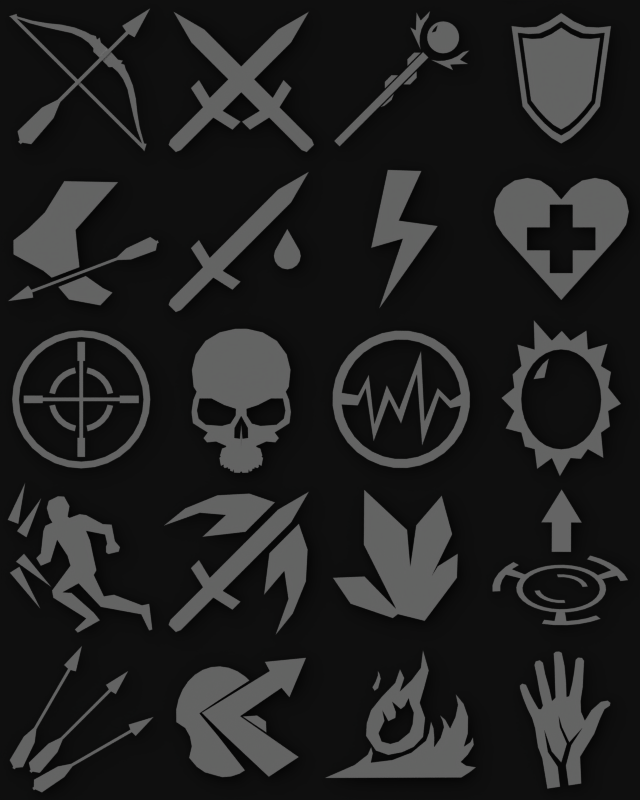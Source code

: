 # Source: powers.blend  (saved by Blender 2.49.2; exported with 4.5.12 LTS)
import bpy
from mathutils import Matrix  # noqa: F401  (used for matrix-valued properties, if any)

bpy.ops.wm.read_factory_settings(use_empty=True)
scene = bpy.context.scene
scene.name = 'Scene'

# ---- collections
col_collection_1 = bpy.data.collections.new('Collection 1'); scene.collection.children.link(col_collection_1)

# ---- materials (node trees are filled in below, after node groups)
mat_whitemat_001 = bpy.data.materials.new('WhiteMat.001')
mat_whitemat_001.alpha_threshold = 0.0
mat_whitemat_001.diffuse_color = (1.0, 1.0, 1.0, 1.0)
mat_whitemat_001.roughness = 0.5
mat_whitemat_001.specular_intensity = 1.0
mat_whitemat_001.line_color = (0.0, 0.0, 0.0, 1.0)
mat_whitemat = bpy.data.materials.new('WhiteMat')
mat_whitemat.alpha_threshold = 0.0
mat_whitemat.diffuse_color = (1.0, 1.0, 1.0, 1.0)
mat_whitemat.roughness = 0.5
mat_whitemat.specular_intensity = 1.0
mat_whitemat.line_color = (0.0, 0.0, 0.0, 1.0)
mat_roughsteel = bpy.data.materials.new('RoughSteel')
mat_roughsteel.alpha_threshold = 0.0
mat_roughsteel.preview_render_type = 'SHADERBALL'
mat_roughsteel.diffuse_color = (0.2206, 0.2206, 0.2206, 1.0)
mat_roughsteel.roughness = 0.5
mat_roughsteel.specular_intensity = 0.3
mat_roughsteel.line_color = (0.0, 0.0, 0.0, 1.0)
mat_steelrough = bpy.data.materials.new('SteelRough')
mat_steelrough.alpha_threshold = 0.0
mat_steelrough.diffuse_color = (0.1485, 0.1485, 0.1485, 1.0)
mat_steelrough.specular_color = (0.0, 0.0, 0.0)
mat_steelrough.roughness = 0.5
mat_steelrough.line_color = (0.0, 0.0, 0.0, 1.0)
mat_whitemat_005 = bpy.data.materials.new('WhiteMat.005')
mat_whitemat_005.alpha_threshold = 0.0
mat_whitemat_005.diffuse_color = (1.0, 1.0, 1.0, 1.0)
mat_whitemat_005.roughness = 0.5
mat_whitemat_005.specular_intensity = 1.0
mat_whitemat_005.line_color = (0.0, 0.0, 0.0, 1.0)

# ---- node groups
ng_auto_smooth = bpy.data.node_groups.new('Auto Smooth', 'GeometryNodeTree')
_s = ng_auto_smooth.interface.new_socket(name='Geometry', in_out='OUTPUT', socket_type='NodeSocketGeometry')
_s = ng_auto_smooth.interface.new_socket(name='Geometry', in_out='INPUT', socket_type='NodeSocketGeometry')
_s = ng_auto_smooth.interface.new_socket(name='Angle', in_out='INPUT', socket_type='NodeSocketFloat')
_s.subtype = 'ANGLE'
_s.min_value = 0.0
_s.max_value = 3.142
ng_auto_smooth.is_modifier = True
_N = ng_auto_smooth.nodes; _L = ng_auto_smooth.links
n0 = _N.new('NodeGroupOutput'); n0.name = 'Group Output'; n0.location = (480, -100)
n1 = _N.new('NodeGroupInput'); n1.name = 'Group Input'; n1.location = (-420, -300)
n2 = _N.new('NodeGroupInput'); n2.name = 'Group Input.001'; n2.location = (-60, -100)
n3 = _N.new('GeometryNodeSetShadeSmooth'); n3.name = 'Set Shade Smooth'; n3.location = (120, -100)
n3.domain = 'EDGE'
n4 = _N.new('GeometryNodeSetShadeSmooth'); n4.name = 'Set Shade Smooth.001'; n4.location = (300, -100)
n5 = _N.new('GeometryNodeInputMeshEdgeAngle'); n5.name = 'Edge Angle'; n5.location = (-420, -220)
n6 = _N.new('GeometryNodeInputEdgeSmooth'); n6.name = 'Is Edge Smooth'; n6.location = (-60, -160)
n7 = _N.new('GeometryNodeInputShadeSmooth'); n7.name = 'Is Face Smooth'; n7.location = (-240, -340)
n8 = _N.new('FunctionNodeBooleanMath'); n8.name = 'Boolean Math'; n8.location = (-60, -220)
n9 = _N.new('FunctionNodeCompare'); n9.name = 'Compare'; n9.location = (-240, -180)
n9.operation = 'LESS_EQUAL'
_L.new(n5.outputs[0], n9.inputs[0])
_L.new(n4.outputs[0], n0.inputs[0])
_L.new(n1.outputs[1], n9.inputs[1])
_L.new(n9.outputs[0], n8.inputs[0])
_L.new(n7.outputs[0], n8.inputs[1])
_L.new(n2.outputs[0], n3.inputs[0])
_L.new(n6.outputs[0], n3.inputs[1])
_L.new(n3.outputs[0], n4.inputs[0])
_L.new(n8.outputs[0], n3.inputs[2])
n0.is_active_output = True

# ---- material node trees

# ---- world
world_world = bpy.data.worlds.new('World'); scene.world = world_world
world_world.color = (0.1, 0.1, 0.1)
world_world.use_sun_shadow = False
world_world.sun_shadow_jitter_overblur = 0.0
world_world.cycles.sampling_method = 'MANUAL'
world_world.cycles.sample_map_resolution = 256

# ---- cameras
cam_camera_001 = bpy.data.cameras.new('Camera.001')
cam_camera_001.type = 'ORTHO'
cam_camera_001.passepartout_alpha = 0.2
cam_camera_001.clip_end = 100.0
cam_camera_001.lens = 35.0
cam_camera_001.ortho_scale = 25.0
cam_camera_001.show_passepartout = False
cam_camera_001.show_safe_areas = True
cam_camera_001.dof.focus_distance = 0.0
cam_camera_001.dof.aperture_fstop = 128.0

# ---- lights
light_lamp_001 = bpy.data.lights.new('Lamp.001', 'SUN')
light_lamp_001.transmission_factor = 0.0
light_lamp_001.angle = 1.571
light_lamp_001.energy = 1.0
light_lamp_001.shadow_buffer_clip_start = 0.5
light_lamp_001.shadow_soft_size = 1.0
light_lamp_001.shadow_cascade_max_distance = 1000.0
light_lamp_001.cycles.use_multiple_importance_sampling = False

# ---- meshes
me_mefeybow = bpy.data.meshes.new('meFeyBow')
me_mefeybow.from_pydata([(-1.349, -0.0315, -0.1306), (-1.259, -0.0315, 0.08873), (-1.715, -0.0315, 0.1475), (-1.293, -0.0315, -0.05351), (-1.273, -0.0315, -0.005306), (0.1985, -0.0315, -0.7246), (0.2182, -0.0315, -0.6764), (0.911, -0.0315, -1.016), (0.9307, -0.0315, -0.9682), (0.3733, -0.0315, -0.8868), (0.8067, -0.0315, -1.088), (0.4566, -0.0315, -0.6834), (0.9067, -0.0315, -0.844), (0.9395, -0.0315, -1.028), (0.9592, -0.0315, -0.9798), (-0.8796, 0.0002768, 0.08001), (-1.051, 0.0002768, 0.6692), (-0.92, 0.0002769, -0.6077), (-0.5964, 0.0002768, -1.08), (-0.2783, 0.0002767, -1.073), (-0.3411, 0.0002767, -0.8963), (-0.4062, 0.0002767, -0.5218), (-0.185, 0.0002765, -0.09075), (-0.8727, 0.0002767, 0.8495), (-0.5448, 0.0002766, 0.8089), (-0.1239, 0.0002764, 0.8048), (0.5227, 0.0002762, 0.9547), (1.194, 0.000276, 0.2579), (0.04779, 0.0002764, 0.1912), (-0.862, 0.0002768, -0.1122), (-0.3754, 0.0002767, -0.331), (-0.8967, 0.0002769, -0.3104)], [], [(0, 1, 2), (1, 0, 3, 4), (4, 3, 5, 6), (6, 5, 7, 8), (7, 5, 9, 10), (6, 8, 12, 11), (8, 7, 13, 14), (27, 26, 25), (24, 23, 16), (25, 24, 16), (27, 25, 16), (28, 16, 15), (27, 16, 28), (22, 28, 15), (20, 21, 17), (20, 17, 18), (19, 20, 18), (15, 29, 30, 22), (17, 21, 31)])
_uv = me_mefeybow.uv_layers.new(name='UVTex')
_uv.uv.foreach_set('vector', [0.0, 0.0, 1.0, 0.0, 1.0, 1.0, 0.0, 0.0, 1.0, 0.0, 1.0, 1.0, 0.0, 1.0, 0.0, 0.0, 1.0, 0.0, 1.0, 1.0, 0.0, 1.0, 0.0, 0.0, 1.0, 0.0, 1.0, 1.0, 0.0, 1.0, 0.0, 0.0, 1.0, 0.0, 1.0, 1.0, 0.0, 1.0, 0.0, 0.0, 1.0, 0.0, 1.0, 1.0, 0.0, 1.0, 0.0, 0.0, 1.0, 0.0, 1.0, 1.0, 0.0, 1.0, 0.0, 0.0, 1.0, 0.0, 1.0, 1.0, 0.0, 0.0, 1.0, 0.0, 1.0, 1.0, 0.0, 0.0, 1.0, 0.0, 1.0, 1.0, 0.0, 0.0, 1.0, 0.0, 1.0, 1.0, 0.0, 0.0, 1.0, 0.0, 1.0, 1.0, 0.0, 0.0, 1.0, 0.0, 1.0, 1.0, 0.0, 0.0, 1.0, 0.0, 1.0, 1.0, 0.0, 0.0, 1.0, 0.0, 1.0, 1.0, 0.0, 0.0, 1.0, 0.0, 1.0, 1.0, 0.0, 0.0, 1.0, 0.0, 1.0, 1.0, 0.0, 0.0, 1.0, 0.0, 1.0, 1.0, 0.0, 1.0, 0.0, 0.0, 1.0, 0.0, 1.0, 1.0])
me_mefeybow.materials.append(mat_whitemat_001)
me_mefeybow.use_remesh_preserve_volume = False
me_mefeybow.use_remesh_preserve_attributes = False
me_mefeybow.use_mirror_vertex_groups = False
me_mefeybow.update()
me_plane_010 = bpy.data.meshes.new('Plane.010')
me_plane_010.from_pydata([(0.1914, 1.788e-07, -1.219), (0.1914, -3.559e-07, -2.415), (-0.1914, -1.776e-07, -2.415), (-0.1914, 3.57e-07, -1.219), (0.2392, 1.788e-07, -0.9204), (-0.2392, 3.57e-07, -0.9204), (-0.767, 3.57e-07, -0.7904), (-0.767, 3.57e-07, -1.089), (0.767, 1.788e-07, -0.7904), (0.767, 1.788e-07, -1.089), (-0.2392, 3.664e-07, 1.597), (0.2392, 1.882e-07, 1.597), (4.768e-07, 2.773e-07, 2.494), (0.134, -3.291e-07, -2.545), (-0.134, -2.044e-07, -2.545), (0.4041, 2.198e-07, 1.717), (0.4041, 2.235e-07, 0.6314), (1.041, 2.32e-07, 1.405), (1.006, 2.359e-07, 0.5796), (1.596, 2.253e-07, 0.7868), (1.596, 2.305e-07, 0.141), (2.024, 2.003e-07, -0.7624), (1.948, 2.06e-07, -0.05029), (-1.972, 9.269e-08, -0.09449), (-2.048, 8.263e-08, -0.8083), (-1.62, 1.378e-07, 0.09509), (-1.62, 1.326e-07, 0.7409), (-1.099, 1.756e-07, 0.5337), (-1.064, 1.717e-07, 1.36), (-0.4276, 2.004e-07, 0.5855), (-0.4276, 1.966e-07, 1.672), (1.072, 2.214e-07, -0.2316), (-1.13, 1.588e-07, -0.3004)], [], [(0, 3, 2, 1), (3, 0, 4, 5), (3, 5, 6, 7), (4, 0, 9, 8), (10, 11, 12), (1, 2, 14, 13), (4, 11, 10, 5), (15, 16, 18, 17), (17, 18, 20, 19), (19, 20, 21, 22), (26, 23, 24, 25), (28, 26, 25, 27), (30, 28, 27, 29), (18, 16, 31), (29, 27, 32)])
me_plane_010.materials.append(mat_whitemat)
me_plane_010.use_remesh_preserve_volume = False
me_plane_010.use_remesh_preserve_attributes = False
me_plane_010.use_mirror_vertex_groups = False
me_plane_010.update()
me_plane_009 = bpy.data.meshes.new('Plane.009')
me_plane_009.from_pydata([(0.1722, -3.054e-07, -2.199), (-0.1722, -1.45e-07, -2.199), (-0.4736, 4.409e-07, 1.412), (0.4736, 8.803e-08, 1.412), (2.399e-07, 2.645e-07, 2.22), (0.1206, -2.813e-07, -2.316), (-0.1206, -1.69e-07, -2.316), (-1.042, 6.245e-07, 0.1396), (1.042, -1.518e-07, 0.1396), (-0.8336, 5.243e-07, -0.8786), (0.8336, -9.673e-08, -0.8786), (0.1667, 1.32e-07, -1.77), (-0.1667, 2.562e-07, -1.77), (-0.6599, 4.737e-07, -0.2422), (0.6599, -1.796e-08, -0.2422), (0.8711, -8.021e-08, 0.5002), (-0.8711, 5.688e-07, 0.5002), (0.4487, 7.994e-08, 0.6275), (-0.4487, 4.143e-07, 0.6275), (-0.8494, 4.744e-07, 1.009), (0.8494, 3.67e-08, 1.009)], [], [(2, 3, 4), (0, 1, 6, 5), (10, 9, 12, 11), (0, 11, 12, 1), (14, 13, 9, 10), (8, 14, 10), (13, 7, 9), (17, 18, 13, 14), (15, 17, 14), (18, 16, 13), (16, 18, 19), (17, 15, 20), (2, 18, 17, 3)])
me_plane_009.materials.append(mat_whitemat)
me_plane_009.use_remesh_preserve_volume = False
me_plane_009.use_remesh_preserve_attributes = False
me_plane_009.use_mirror_vertex_groups = False
me_plane_009.update()
me_circle_005 = bpy.data.meshes.new('Circle.005')
me_circle_005.from_pydata([(0.9747, 0.4842, -7.884e-08), (0.6714, 0.6463, -7.884e-08), (0.3423, 0.7461, -7.884e-08), (2.723e-06, 0.7799, -7.884e-08), (-0.3423, 0.7461, -7.884e-08), (-0.6714, 0.6463, -7.884e-08), (-0.9747, 0.4842, -7.884e-08), (-1.241, 0.266, -7.884e-08), (-1.459, -8.171e-05, 6.832e-08), (-1.241, -0.2659, 6.832e-08), (-0.9747, -0.4841, 6.832e-08), (-0.6714, -0.6463, 6.832e-08), (-0.3423, -0.7461, 6.832e-08), (-6.994e-07, -0.7798, 6.832e-08), (0.3423, -0.7461, 6.832e-08), (0.6714, -0.6463, 6.832e-08), (0.9747, -0.4841, 6.832e-08), (1.241, -0.2659, 6.832e-08), (1.459, -8.265e-05, 6.832e-08), (1.241, 0.266, -7.884e-08), (1.489, 0.3192, -9.503e-08), (1.17, 0.581, -9.503e-08), (0.8057, 0.7756, -9.503e-08), (0.4107, 0.8954, -9.503e-08), (2.723e-06, 0.9358, -9.503e-08), (-0.4107, 0.8954, -9.503e-08), (-0.8057, 0.7756, -9.503e-08), (-1.17, 0.581, -9.503e-08), (-1.489, 0.3192, -9.503e-08), (-1.489, -0.3191, 8.157e-08), (-1.751, -9.998e-05, 8.157e-08), (-1.17, -0.581, 8.157e-08), (-0.8057, -0.7755, 8.157e-08), (-0.4107, -0.8953, 8.157e-08), (-1.27e-06, -0.9358, 8.157e-08), (0.4107, -0.8953, 8.157e-08), (0.8057, -0.7755, 8.157e-08), (1.17, -0.581, 8.157e-08), (1.489, -0.3191, 8.157e-08), (1.751, -0.0001011, 8.157e-08), (0.4243, 0.4243, 3.743e-24), (0.4989, 0.3333, 4.402e-24), (0.5543, 0.2296, 4.891e-24), (0.5885, 0.1171, 5.192e-24), (0.6, 4.53e-08, 5.294e-24), (0.5885, -0.1171, 5.192e-24), (0.5543, -0.2296, 4.891e-24), (0.4989, -0.3333, 4.402e-24), (0.4243, -0.4243, 3.743e-24), (0.3333, -0.4989, 2.941e-24), (0.2296, -0.5543, 2.026e-24), (0.1171, -0.5885, 1.033e-24), (-1.955e-07, -0.6, -1.725e-30), (-0.1171, -0.5885, -1.033e-24), (-0.2296, -0.5543, -2.026e-24), (-0.3333, -0.4989, -2.941e-24), (-0.4243, -0.4243, -3.743e-24), (-0.4989, -0.3333, -4.402e-24), (-0.5543, -0.2296, -4.891e-24), (-0.5885, -0.1171, -5.192e-24), (-0.6, 5.794e-07, -5.294e-24), (-0.5885, 0.1171, -5.192e-24), (-0.5543, 0.2296, -4.891e-24), (-0.4989, 0.3333, -4.402e-24), (-0.4243, 0.4243, -3.743e-24), (-0.2296, 0.5543, -2.026e-24), (-0.1171, 0.5885, -1.033e-24), (9.632e-07, 0.6, 8.499e-30), (0.1171, 0.5885, 1.033e-24), (0.2296, 0.5543, 2.026e-24), (0.3333, 0.4989, 2.941e-24), (0.3492, 0.2333, 3.83e-24), (0.297, 0.297, 3.257e-24), (0.388, 0.1607, 4.255e-24), (0.4119, 0.08194, 4.517e-24), (0.42, 3.171e-08, 4.606e-24), (0.4119, -0.08194, 4.517e-24), (0.388, -0.1607, 4.255e-24), (0.3492, -0.2333, 3.83e-24), (0.297, -0.297, 3.257e-24), (0.2333, -0.3492, 2.559e-24), (0.1607, -0.388, 1.763e-24), (0.08194, -0.4119, 8.986e-25), (-1.369e-07, -0.42, -1.501e-30), (-0.08194, -0.4119, -8.986e-25), (-0.1607, -0.388, -1.763e-24), (-0.2333, -0.3492, -2.559e-24), (-0.297, -0.297, -3.257e-24), (-0.3492, -0.2333, -3.83e-24), (-0.388, -0.1607, -4.255e-24), (-0.4119, -0.08194, -4.517e-24), (-0.42, 4.056e-07, -4.606e-24), (-0.4119, 0.08194, -4.517e-24), (-0.388, 0.1607, -4.255e-24), (-0.3492, 0.2333, -3.83e-24), (-0.297, 0.297, -3.257e-24), (-0.1607, 0.388, -1.763e-24), (-0.08194, 0.4119, -8.986e-25), (6.742e-07, 0.42, 7.394e-30), (0.08194, 0.4119, 8.986e-25), (0.1607, 0.388, 1.763e-24), (0.2333, 0.3492, 2.559e-24), (0.14, 0.2095, 2.277e-24), (0.09644, 0.2328, 1.568e-24), (0.04916, 0.2472, 7.994e-25), (4.046e-07, 0.252, 6.578e-30), (-0.04916, 0.2472, -7.994e-25), (-0.09644, 0.2328, -1.568e-24), (-0.1782, 0.1782, -2.897e-24), (-0.2095, 0.14, -3.407e-24), (-0.2328, 0.09644, -3.786e-24), (-0.2472, 0.04916, -4.019e-24), (-0.252, 2.433e-07, -4.098e-24), (-0.2472, -0.04916, -4.019e-24), (-0.2328, -0.09644, -3.786e-24), (-0.2095, -0.14, -3.407e-24), (-0.1782, -0.1782, -2.897e-24), (-0.14, -0.2095, -2.277e-24), (-0.09644, -0.2328, -1.568e-24), (-0.04916, -0.2472, -7.994e-25), (-8.211e-08, -0.252, -1.335e-30), (0.04916, -0.2472, 7.994e-25), (0.09644, -0.2328, 1.568e-24), (0.14, -0.2095, 2.277e-24), (0.1782, -0.1782, 2.897e-24), (0.2095, -0.14, 3.407e-24), (0.2328, -0.09644, 3.786e-24), (0.2472, -0.04916, 4.019e-24), (0.252, 1.903e-08, 4.098e-24), (0.2472, 0.04916, 4.019e-24), (0.2328, 0.09644, 3.786e-24), (0.1782, 0.1782, 2.897e-24), (0.2095, 0.14, 3.407e-24), (0.0, 0.0, 0.0)], [], [(0, 19, 20, 21), (0, 1, 22, 21), (1, 2, 23, 22), (2, 3, 24, 23), (3, 4, 25, 24), (4, 5, 26, 25), (5, 6, 27, 26), (6, 7, 28, 27), (8, 9, 29, 30), (9, 10, 31, 29), (10, 11, 32, 31), (11, 12, 33, 32), (12, 13, 34, 33), (13, 14, 35, 34), (14, 15, 36, 35), (15, 16, 37, 36), (16, 17, 38, 37), (17, 18, 39, 38), (18, 19, 20, 39), (7, 8, 30, 28), (41, 40, 72, 71), (42, 41, 71, 73), (43, 42, 73, 74), (44, 43, 74, 75), (45, 44, 75, 76), (46, 45, 76, 77), (47, 46, 77, 78), (48, 47, 78, 79), (49, 48, 79, 80), (50, 49, 80, 81), (51, 50, 81, 82), (52, 51, 82, 83), (53, 52, 83, 84), (54, 53, 84, 85), (55, 54, 85, 86), (56, 55, 86, 87), (57, 56, 87, 88), (58, 57, 88, 89), (59, 58, 89, 90), (60, 59, 90, 91), (61, 60, 91, 92), (62, 61, 92, 93), (63, 62, 93, 94), (64, 63, 94, 95), (66, 65, 96, 97), (67, 66, 97, 98), (68, 67, 98, 99), (69, 68, 99, 100), (70, 69, 100, 101), (40, 70, 101, 72), (102, 131, 133), (102, 103, 133), (103, 104, 133), (104, 105, 133), (105, 106, 133), (106, 107, 133), (108, 109, 133), (109, 110, 133), (110, 111, 133), (111, 112, 133), (112, 113, 133), (113, 114, 133), (114, 115, 133), (115, 116, 133), (116, 117, 133), (117, 118, 133), (118, 119, 133), (119, 120, 133), (120, 121, 133), (121, 122, 133), (122, 123, 133), (123, 124, 133), (124, 125, 133), (125, 126, 133), (126, 127, 133), (127, 128, 133), (128, 129, 133), (129, 130, 133), (130, 132, 133), (131, 132, 133)])
me_circle_005.materials.append(mat_whitemat)
me_circle_005.use_remesh_preserve_volume = False
me_circle_005.use_remesh_preserve_attributes = False
me_circle_005.use_mirror_vertex_groups = False
me_circle_005.update()
me_circle_003 = bpy.data.meshes.new('Circle.003')
me_circle_003.from_pydata([(0.5653, 0.7071, 0.0), (0.6648, 0.5556, 0.0), (0.7387, 0.3827, 0.0), (0.7842, 0.1951, 0.0), (0.7996, 7.544e-08, 0.0), (0.7842, -0.1951, 0.0), (0.7387, -0.3827, 0.0), (0.6648, -0.5556, 0.0), (0.5653, -0.7071, 0.0), (0.4441, -0.8315, 0.0), (0.3058, -0.9239, 0.0), (0.1557, -0.9808, 0.0), (-0.00039, -1.0, 0.0), (-0.1565, -0.9808, 0.0), (-0.3065, -0.9239, 0.0), (-0.4448, -0.8315, 0.0), (-0.5661, -0.7071, 0.0), (-0.6656, -0.5556, 0.0), (-0.7395, -0.3827, 0.0), (-0.785, -0.1951, 0.0), (-0.8004, 9.655e-07, 0.0), (-0.785, 0.1951, 0.0), (-0.7395, 0.3827, 0.0), (-0.6656, 0.5556, 0.0), (-0.5661, 0.7071, 0.0), (-0.4448, 0.8315, 0.0), (-0.3065, 0.9239, 0.0), (-0.1565, 0.9808, 0.0), (-0.0003885, 1.0, 0.0), (0.1557, 0.9808, 0.0), (0.3058, 0.9239, 0.0), (0.4441, 0.8315, 0.0), (0.9279, 1.112, 8.741e-09), (0.7978, 0.6667, 0.0), (0.9974, 0.5493, 2.773e-09), (0.9412, 0.2341, 0.0), (1.198, -0.09009, -5.75e-09), (0.9412, -0.2341, 0.0), (0.9752, -0.5424, -3.432e-09), (0.7978, -0.6667, 0.0), (0.8447, -1.174, -1.344e-08), (0.533, -0.9978, 0.0), (0.3947, -1.192, -3.668e-09), (0.1869, -1.177, 0.0), (-0.02811, -1.54, -1.378e-08), (-0.1877, -1.177, 0.0), (-0.4842, -1.393, -1.073e-08), (-0.5337, -0.9978, 0.0), (-0.7291, -0.9455, -3.578e-09), (-0.7986, -0.6667, 0.0), (-1.115, -0.584, -3.21e-09), (-0.9419, -0.2341, 0.0), (-1.199, 0.02772, 3.176e-09), (-0.9419, 0.2341, 0.0), (-0.976, 0.5008, 2.472e-09), (-0.7986, 0.6667, 0.0), (-0.8788, 1.098, 1.03e-08), (-0.5337, 0.9978, 0.0), (-0.5507, 1.587, 2.129e-08), (-0.1877, 1.177, 0.0), (0.0107, 1.373, 7.055e-09), (0.1869, 1.177, 0.0), (0.5056, 1.379, 9.972e-09), (0.533, 0.9978, 0.0), (-0.2503, 0.8167, 0.0), (-0.375, 0.7067, 0.0), (-0.4786, 0.5672, 0.0), (-0.5569, 0.4038, 0.0), (-0.3354, 0.434, 0.0)], [], [(0, 1, 33, 32), (2, 34, 33, 1), (2, 3, 35, 34), (3, 4, 36, 35), (5, 37, 36, 4), (6, 38, 37, 5), (6, 7, 39, 38), (8, 40, 39, 7), (8, 9, 41, 40), (10, 42, 41, 9), (11, 43, 42, 10), (12, 44, 43, 11), (12, 13, 45, 44), (14, 46, 45, 13), (15, 47, 46, 14), (16, 48, 47, 15), (16, 17, 49, 48), (18, 50, 49, 17), (19, 51, 50, 18), (20, 52, 51, 19), (20, 21, 53, 52), (22, 54, 53, 21), (23, 55, 54, 22), (24, 56, 55, 23), (25, 57, 56, 24), (26, 58, 57, 25), (26, 27, 59, 58), (28, 60, 59, 27), (28, 29, 61, 60), (30, 62, 61, 29), (31, 63, 62, 30), (31, 0, 32, 63), (68, 64, 65), (68, 65, 66), (68, 66, 67)])
me_circle_003.materials.append(mat_whitemat)
me_circle_003.use_remesh_preserve_volume = False
me_circle_003.use_remesh_preserve_attributes = False
me_circle_003.use_mirror_vertex_groups = False
me_circle_003.update()
me_plane_008 = bpy.data.meshes.new('Plane.008')
me_plane_008.from_pydata([(-0.27, 0.2324, -5.088e-08), (-0.27, -0.3076, 4.425e-08), (-0.8091, -0.3076, 4.425e-08), (-0.8091, 0.2324, -5.088e-08), (0.27, 0.2324, -5.088e-08), (0.27, -0.3076, 4.425e-08), (0.8091, -0.3076, 4.425e-08), (0.8091, 0.2324, -5.088e-08), (-0.27, 0.7724, -1.011e-08), (0.27, 0.7724, -1.011e-08), (-0.27, -0.8476, 3.479e-09), (0.27, -0.8476, 3.479e-09), (-1.539, 0.9122, 4.645e-08), (1.539, 0.9122, 4.645e-08), (0.2343, 1.172, 4.523e-08), (0.8, 1.406, 4.576e-08), (-1.106, 1.345, 4.604e-08), (1.106, 1.345, 4.604e-08), (-1.366, 0.0404, 4.629e-08), (-0.8, 1.406, 4.576e-08), (-1.366, 1.172, 4.629e-08), (-1.539, 0.2999, 4.645e-08), (-1.6, 0.6061, 4.65e-08), (-0.4939, 1.345, 4.547e-08), (1.6, 0.6061, 4.65e-08), (1.539, 0.2999, 4.645e-08), (-9.27e-06, -1.487, -6.878e-08), (-0.2343, 1.172, 4.523e-08), (0.4938, 1.345, 4.547e-08), (1.366, 0.0404, 4.629e-08), (1.366, 1.172, 4.629e-08), (-9.313e-06, 0.899, 2.464e-08)], [], [(23, 19, 16), (17, 15, 28), (23, 16, 20), (30, 17, 28), (27, 23, 20), (30, 28, 14), (27, 20, 12), (13, 30, 14), (8, 27, 12), (13, 14, 9), (0, 8, 12), (13, 9, 4), (0, 12, 22), (24, 13, 4), (3, 22, 21), (0, 22, 3), (7, 24, 4), (25, 24, 7), (2, 3, 21), (25, 7, 6), (2, 21, 18), (29, 25, 6), (2, 18, 26), (26, 29, 6), (10, 2, 26), (1, 2, 10), (6, 5, 11), (26, 6, 11), (11, 10, 26), (8, 31, 27), (9, 14, 31), (8, 9, 31)])
me_plane_008.materials.append(mat_whitemat)
me_plane_008.use_remesh_preserve_volume = False
me_plane_008.use_remesh_preserve_attributes = False
me_plane_008.use_mirror_vertex_groups = False
me_plane_008.update()
me_plane_007 = bpy.data.meshes.new('Plane.007')
me_plane_007.from_pydata([(0.01076, 0.5604, -1.892e-08), (-0.608, 0.2215, 5.048e-08), (-0.3782, 0.4625, -2.16e-08), (0.2639, 0.7653, -1.073e-08), (0.4627, 0.9882, -1.73e-09), (0.5068, 1.308, 8.021e-09), (0.6314, 0.94, -3.894e-09), (0.541, 0.6508, -1.574e-08), (0.4386, 0.3555, -2.782e-08), (0.5531, 0.08435, -3.913e-08), (0.5109, -0.2591, -5.326e-08), (0.05897, -0.5363, -6.423e-08), (-0.5014, -0.5062, -6.241e-08), (-0.7123, -0.2411, -5.125e-08), (-0.1908, -0.385, -5.76e-08), (-0.3776, -0.3429, -5.566e-08), (-0.4439, -0.1922, -4.938e-08), (0.1072, 0.8014, -9.074e-09), (-0.08893, 0.7156, -1.146e-08), (0.01515, 0.9634, -1.816e-09), (-0.3174, 0.03074, -4.031e-08), (-0.3623, 0.2215, -3.538e-08), (-0.2342, 0.02471, -4.068e-08), (-0.08235, 0.08497, -3.831e-08), (-0.07264, 0.1912, -3.268e-08), (-0.1537, 0.3775, -2.945e-08), (0.03214, 0.2416, -3.196e-08), (0.1165, 0.2959, -2.981e-08), (0.2009, 0.4405, -2.393e-08), (0.231, 0.332, -2.844e-08), (0.3093, 0.1814, -3.474e-08), (0.2852, -0.02952, -4.341e-08), (0.2189, -0.1802, -4.956e-08), (-0.01607, -0.3429, -5.604e-08), (0.309, -0.4399, -6.051e-08), (-0.2363, -0.5845, -6.592e-08), (-0.5774, 0.6348, -1.584e-08), (-0.5289, 0.5724, -1.837e-08), (-0.4526, 0.621, -1.63e-08), (-0.3972, 0.7942, -9.097e-09), (-0.4249, 0.8843, -5.405e-09), (-0.4596, 0.9328, -3.436e-09), (-0.4596, 0.8496, -6.867e-09), (-0.5081, 0.7388, -1.149e-08), (-0.6995, -0.01764, -8.358e-10), (-0.6099, -0.7231, -7.199e-08), (-0.1475, -0.6749, -6.957e-08), (0.2599, -0.5423, -6.371e-08), (0.5734, -0.3254, -5.447e-08), (0.6375, -0.1808, -4.844e-08), (0.6796, 0.01806, -4.02e-08), (0.7339, -0.1025, -4.512e-08), (0.752, -0.2772, -5.231e-08), (0.7459, -0.4459, -5.928e-08), (0.8845, -0.2772, -5.219e-08), (0.9568, -0.08438, -4.417e-08), (0.9267, 0.03012, -3.947e-08), (0.8725, 0.1326, -3.529e-08), (0.987, 0.04819, -3.867e-08), (1.089, -0.1085, -4.504e-08), (1.204, 0.1024, -3.623e-08), (1.258, 0.3194, -2.722e-08), (1.21, 0.5122, -1.931e-08), (1.379, 0.3374, -2.636e-08), (1.475, 0.1024, -3.597e-08), (1.469, -0.1989, -4.841e-08), (1.385, -0.4339, -5.819e-08), (1.523, -0.3555, -5.483e-08), (1.578, -0.2652, -5.105e-08), (1.596, -0.4038, -5.675e-08), (1.469, -0.5785, -6.408e-08), (1.318, -0.7111, -6.969e-08), (1.433, -0.7774, -7.232e-08), (1.644, -0.8075, -7.337e-08), (1.517, -0.8918, -7.697e-08), (1.33, -0.9928, -8.211e-08), (1.132, -0.9928, -8.229e-08), (-1.598, -1.0, -8.435e-08), (-0.9594, -0.7653, -7.405e-08), (-0.6762, -0.5785, -6.608e-08), (-0.6039, -0.4399, -6.029e-08), (-0.5677, -0.5544, -6.498e-08)], [], [(2, 0, 17, 18), (18, 17, 19), (40, 41, 42), (39, 40, 42), (39, 42, 43), (38, 39, 43), (38, 43, 36), (38, 36, 37), (8, 7, 28), (21, 2, 1), (8, 28, 29), (9, 8, 29), (9, 29, 30), (9, 30, 31), (20, 21, 1), (10, 9, 31), (16, 20, 13), (10, 31, 32), (10, 32, 33), (15, 16, 13), (15, 13, 12), (34, 10, 33), (14, 15, 12), (34, 33, 14), (34, 14, 12), (11, 34, 12), (11, 12, 35), (6, 5, 4), (6, 4, 3), (7, 6, 3), (3, 0, 7), (7, 0, 28), (28, 0, 2), (25, 2, 21), (28, 2, 25), (27, 28, 25), (24, 25, 21), (27, 25, 26), (23, 24, 21), (23, 21, 22), (1, 44, 20), (44, 13, 20), (63, 62, 61), (64, 63, 61), (64, 61, 60), (58, 57, 56), (65, 64, 60), (65, 60, 59), (59, 58, 56), (59, 56, 55), (51, 50, 49), (59, 55, 54), (52, 51, 49), (65, 59, 54), (52, 49, 48), (66, 65, 54), (69, 68, 67), (53, 52, 48), (66, 54, 53), (53, 48, 47), (69, 67, 66), (70, 69, 66), (70, 66, 53), (81, 80, 79), (70, 53, 47), (70, 47, 46), (45, 81, 79), (71, 70, 46), (45, 79, 78), (71, 46, 45), (72, 71, 45), (72, 45, 78), (72, 78, 77), (73, 72, 77), (74, 73, 77), (76, 74, 77), (75, 74, 76)])
me_plane_007.materials.append(mat_whitemat)
me_plane_007.use_remesh_preserve_volume = False
me_plane_007.use_remesh_preserve_attributes = False
me_plane_007.use_mirror_vertex_groups = False
me_plane_007.update()
me_plane_006 = bpy.data.meshes.new('Plane.006')
me_plane_006.from_pydata([(0.1219, 0.612, -2.543e-08), (-0.7779, 0.3063, 3.949e-08), (-0.769, 1.446, 4.729e-09), (0.1875, -0.151, -4.825e-09), (-0.1039, -1.033, -4.638e-08), (0.6361, -0.3409, -2.916e-08), (0.8401, 1.324, 6.194e-09), (0.3104, 0.7069, 5.762e-08), (1.058, 0.5226, -2.686e-08), (-0.763, -0.3545, -5.631e-08), (-1.054, -0.9208, -1.607e-08), (-1.42, -0.3816, -5.155e-08), (-0.1758, -1.22, -4.778e-08), (0.4873, -1.278, -8.332e-08), (1.174, 0.1183, -3.137e-08), (0.7585, -0.143, 4.286e-09), (1.157, -0.3827, -5.204e-08), (-0.0693, -1.139, -6.555e-08)], [], [(0, 2, 1), (3, 0, 1, 4), (7, 3, 5, 8), (8, 6, 7), (9, 11, 10), (10, 12, 4, 9), (15, 5, 13, 16), (16, 14, 15), (3, 4, 13, 5), (12, 17, 4), (17, 13, 4)])
me_plane_006.polygons.foreach_set('use_smooth', [True] * 11)
me_plane_006.materials.append(mat_whitemat)
me_plane_006.use_remesh_preserve_volume = False
me_plane_006.use_remesh_preserve_attributes = False
me_plane_006.use_mirror_vertex_groups = False
me_plane_006.update()
me_circle = bpy.data.meshes.new('Circle')
me_circle.from_pydata([(1.153, 1.376, 4.534e-09), (1.399, 1.125, 5.379e-09), (1.591, 0.8299, 6.024e-09), (1.723, 0.5034, 6.445e-09), (1.787, 0.1576, 6.624e-09), (1.784, -0.1942, 6.555e-09), (1.711, -0.5384, 6.24e-09), (1.573, -0.862, 5.692e-09), (1.374, -1.152, 4.932e-09), (1.123, -1.398, 3.989e-09), (0.8283, -1.591, 2.899e-09), (0.5018, -1.722, 1.704e-09), (0.156, -1.787, 4.503e-10), (-0.1958, -1.783, -8.144e-10), (-0.54, -1.71, -2.041e-09), (-0.8636, -1.572, -3.183e-09), (-1.154, -1.374, -4.197e-09), (-1.4, -1.122, -5.042e-09), (-1.592, -0.8275, -5.687e-09), (-1.723, -0.501, -6.108e-09), (-1.788, -0.1552, -6.287e-09), (-1.784, 0.1966, -6.217e-09), (-1.712, 0.5409, -5.903e-09), (-1.574, 0.8644, -5.355e-09), (-1.375, 1.155, -4.595e-09), (-1.124, 1.401, -3.652e-09), (-0.8291, 1.593, -2.562e-09), (-0.5026, 1.724, -1.367e-09), (-0.1568, 1.789, -1.133e-10), (0.195, 1.785, 1.151e-09), (0.5393, 1.713, 2.378e-09), (0.8628, 1.575, 3.52e-09), (1.001, 1.194, 3.957e-09), (1.214, 0.9762, 4.691e-09), (1.381, 0.7204, 5.251e-09), (1.495, 0.4371, 5.616e-09), (1.551, 0.137, 5.771e-09), (1.548, -0.1684, 5.711e-09), (1.485, -0.4672, 5.438e-09), (1.365, -0.748, 4.963e-09), (1.193, -1.0, 4.303e-09), (0.9746, -1.214, 3.485e-09), (0.7188, -1.38, 2.539e-09), (0.4355, -1.494, 1.501e-09), (0.1354, -1.55, 4.131e-10), (-0.17, -1.547, -6.846e-10), (-0.4688, -1.484, -1.749e-09), (-0.7496, -1.364, -2.741e-09), (-1.002, -1.192, -3.62e-09), (-1.215, -0.9737, -4.354e-09), (-1.382, -0.718, -4.914e-09), (-1.496, -0.4347, -5.279e-09), (-1.552, -0.1345, -5.434e-09), (-1.549, 0.1708, -5.374e-09), (-1.486, 0.4696, -5.101e-09), (-1.366, 0.7504, -4.626e-09), (-1.194, 1.002, -3.966e-09), (-0.9753, 1.216, -3.147e-09), (-0.7196, 1.383, -2.201e-09), (-0.4363, 1.497, -1.164e-09), (-0.1361, 1.553, -7.609e-11), (0.1692, 1.55, 1.022e-09), (0.468, 1.487, 2.087e-09), (0.7488, 1.367, 3.078e-09), (-1.13, -0.1589, -8.734e-09), (-1.128, 0.1044, -5.817e-09), (-0.9258, 0.288, 9.71e-09), (-0.8452, 0.6385, 1.623e-08), (-0.7191, -1.091, -4.722e-08), (-0.6996, -0.6451, -3.675e-08), (-0.3769, 0.3695, 5.123e-09), (-0.318, 0.001585, -2.112e-09), (-0.05517, -0.2662, -2.111e-08), (-0.004959, -0.6341, -2.835e-08), (0.5156, 1.261, 4.192e-08), (0.4088, 0.6578, 2.497e-08), (0.5435, -1.205, -5.192e-08), (0.6067, -0.567, -3.353e-08), (0.9476, 0.2954, 2.064e-09), (0.9891, 0.08443, 1.307e-09), (1.276, -0.2291, -1.163e-08), (1.279, -0.03554, -1.159e-08)], [], [(1, 0, 32, 33), (1, 33, 34, 2), (3, 2, 34, 35), (4, 3, 35, 36), (5, 4, 36, 37), (6, 5, 37, 38), (7, 6, 38, 39), (8, 7, 39, 40), (9, 8, 40, 41), (9, 41, 42, 10), (11, 10, 42, 43), (12, 11, 43, 44), (13, 12, 44, 45), (14, 13, 45, 46), (15, 14, 46, 47), (16, 15, 47, 48), (17, 16, 48, 49), (18, 17, 49, 50), (19, 18, 50, 51), (19, 51, 52, 20), (21, 20, 52, 53), (22, 21, 53, 54), (23, 22, 54, 55), (24, 23, 55, 56), (25, 24, 56, 57), (26, 25, 57, 58), (27, 26, 58, 59), (28, 27, 59, 60), (29, 28, 60, 61), (30, 29, 61, 62), (31, 30, 62, 63), (0, 31, 63, 32), (53, 52, 64, 65), (65, 64, 66, 67), (67, 66, 68, 69), (69, 68, 71, 70), (70, 71, 73, 72), (72, 73, 75, 74), (74, 75, 76, 77), (77, 76, 79, 78), (78, 79, 80, 81), (36, 81, 80, 37)])
me_circle.materials.append(mat_whitemat)
me_circle.use_remesh_preserve_volume = False
me_circle.use_remesh_preserve_attributes = False
me_circle.use_mirror_vertex_groups = False
me_circle.update()
me_plane_005 = bpy.data.meshes.new('Plane.005')
me_plane_005.from_pydata([(0.5262, 1.781, 6.642e-08), (-0.06462, 0.4884, 8.099e-08), (-0.7826, -0.2212, 5.17e-08), (-0.3515, 1.81, 7.513e-08), (0.9503, 0.3482, 7.52e-08), (0.04254, 0.0181, 6.158e-08), (-0.5763, -1.806, -1.453e-08)], [], [(0, 3, 2, 1), (1, 2, 5, 4), (4, 5, 6)])
me_plane_005.materials.append(mat_whitemat)
me_plane_005.use_remesh_preserve_volume = False
me_plane_005.use_remesh_preserve_attributes = False
me_plane_005.use_mirror_vertex_groups = False
me_plane_005.update()
me_plane_001 = bpy.data.meshes.new('Plane.001')
me_plane_001.from_pydata([(-0.6514, 0.4237, 9.725e-09), (-0.5456, 0.2473, 9.003e-08), (-0.7029, 0.02915, 8.053e-08), (-0.8179, 0.2589, 2.785e-09), (-0.7525, 0.6162, 1.786e-08), (-0.919, 0.5083, 1.331e-08), (-0.9924, 0.7345, 2.226e-08), (-0.8499, 0.8364, 2.656e-08), (-0.9398, 0.8633, 2.762e-08), (-1.001, 0.8154, 2.544e-08), (-0.4857, 0.2443, 8.99e-08), (-0.4437, 0.3312, 9.356e-08), (-0.222, 0.442, 9.823e-08), (-0.5246, 0.6757, 1.081e-07), (-0.5875, 1.032, 1.226e-07), (-0.6488, 1.313, 1.343e-07), (-0.4408, 1.367, 1.366e-07), (-0.3855, 1.092, 1.251e-07), (-0.2864, 0.739, 1.103e-07), (-0.6169, 1.401, 1.38e-07), (-0.5173, 1.427, 1.391e-07), (-0.1387, 0.5254, 1.016e-07), (0.1284, 0.5423, 1.023e-07), (0.1896, 0.5592, 1.03e-07), (0.4683, 0.4446, 9.834e-08), (-0.1517, 0.8823, 1.165e-07), (0.1166, 0.9005, 1.173e-07), (-0.1621, 1.278, 1.338e-07), (0.08016, 1.296, 1.345e-07), (-0.1839, 1.59, 1.458e-07), (0.01332, 1.605, 1.464e-07), (-0.05024, 1.639, 1.478e-07), (-0.1307, 1.633, 1.475e-07), (0.265, 0.8693, 1.156e-07), (0.5205, 0.788, 1.123e-07), (0.3119, 1.151, 1.274e-07), (0.3458, 1.437, 1.389e-07), (0.5516, 1.414, 1.38e-07), (0.5359, 1.106, 1.256e-07), (0.5023, 1.483, 1.407e-07), (0.4054, 1.494, 1.412e-07), (0.4787, 0.1841, 8.784e-08), (0.5699, -0.02953, 7.923e-08), (0.7288, 0.2232, 8.941e-08), (0.9581, 0.4264, 9.76e-08), (1.122, 0.455, 9.876e-08), (1.19, 0.3951, 9.634e-08), (1.172, 0.3274, 9.361e-08), (1.044, 0.2425, 9.029e-08), (0.9394, 0.02054, 8.113e-08), (0.7987, -0.3468, 6.597e-08), (0.4569, -0.9027, 4.303e-08), (0.4843, -1.55, 1.633e-08), (-0.3359, -1.673, 1.125e-08), (-0.4589, -0.9391, 4.153e-08), (-0.5637, -0.6657, 5.281e-08), (-0.632, -0.2101, 7.161e-08), (0.1762, -1.596, 1.442e-08), (-0.02783, -1.627, 1.316e-08), (-0.08289, -1.145, 3.304e-08), (0.1107, -1.116, 3.424e-08), (0.001127, -1.044, 3.718e-08), (-0.2327, -0.7741, 4.834e-08), (-0.3215, -0.7874, 4.779e-08), (0.1374, -0.5883, 5.6e-08), (0.2417, -0.6196, 5.471e-08), (0.1935, -0.5565, 5.731e-08), (-0.03224, -0.1882, 7.252e-08), (0.01515, -0.1824, 7.275e-08), (0.5131, -0.2029, 7.191e-08), (-0.4082, -0.2522, 6.987e-08), (-0.06367, 0.09513, 8.421e-08)], [], [(0, 3, 2, 1), (3, 0, 4, 5), (5, 4, 7, 6), (6, 7, 8, 9), (11, 12, 18, 13), (13, 18, 17, 14), (15, 14, 17, 16), (16, 20, 19, 15), (22, 26, 25, 21), (26, 28, 27, 25), (28, 30, 29, 27), (30, 31, 32, 29), (24, 34, 33, 23), (33, 34, 38, 35), (35, 38, 37, 36), (37, 39, 40, 36), (45, 47, 46), (44, 48, 47, 45), (43, 49, 48, 44), (42, 50, 49, 43), (24, 23, 22), (22, 21, 12), (24, 22, 12), (41, 24, 12), (41, 12, 11), (41, 11, 10), (10, 1, 2), (41, 10, 2), (2, 71, 41), (67, 71, 70), (64, 67, 70), (64, 70, 62), (61, 64, 62), (2, 56, 70, 71), (70, 56, 55), (63, 70, 55), (63, 55, 54), (59, 63, 54), (59, 54, 53), (58, 59, 53), (42, 69, 50), (42, 41, 71), (42, 71, 68), (69, 42, 68), (69, 68, 66), (50, 69, 65), (51, 50, 65), (51, 65, 60), (52, 51, 60), (52, 60, 57)])
me_plane_001.polygons.foreach_set('use_smooth', [0, 0, 0, 0, 1, 1, 1, 1, 0, 0, 0, 0, 0, 0, 0, 0, 1, 1, 1, 1, 0, 0, 0, 0, 0, 0, 0, 0, 0, 0, 0, 0, 0, 0, 0, 0, 0, 0, 0, 0, 1, 0, 0, 0, 0, 0, 0, 0, 0, 0])
me_plane_001.materials.append(mat_whitemat)
me_plane_001.use_remesh_preserve_volume = False
me_plane_001.use_remesh_preserve_attributes = False
me_plane_001.use_mirror_vertex_groups = False
me_plane_001.update()
me_melightshield_001 = bpy.data.meshes.new('meLightShield.001')
me_melightshield_001.from_pydata([(0.1958, -0.08709, 0.06939), (0.001581, 0.002267, 0.01439), (-0.04538, 0.0459, 0.1036), (0.1824, -0.06164, 0.1555), (0.2081, -0.1043, 0.01927), (0.1801, -0.05084, 0.2001), (0.3338, -0.1403, 0.1564), (-0.09063, 0.04116, -0.02816), (0.001455, -0.05975, -0.2745), (0.1412, -0.1246, -0.2377), (0.0674, 0.008283, 0.202), (0.08671, -0.009035, 0.1682), (0.06287, -0.03431, -0.007216), (0.08452, -0.05366, -0.04482), (0.06733, -0.05457, -0.09073), (-0.07226, -0.008153, -0.2132), (-0.09641, 0.003135, -0.2192), (-0.1313, 0.02149, -0.2184), (-0.1641, 0.04069, -0.2084), (-0.1855, 0.05563, -0.1908), (-0.2182, 0.07866, -0.163), (-0.2375, 0.09598, -0.1292), (-0.2498, 0.1128, -0.08059), (-0.2211, 0.1071, -0.0376), (-0.2112, 0.1111, 0.004978), (-0.2137, 0.1213, 0.04622), (-0.2353, 0.1406, 0.08382), (-0.2142, 0.1408, 0.136), (-0.1885, 0.1357, 0.1746), (-0.1584, 0.1271, 0.2072), (-0.1252, 0.1152, 0.2326), (-0.09009, 0.1006, 0.2498), (-0.05439, 0.08381, 0.2582), (-0.01949, 0.06546, 0.2574), (0.01325, 0.04626, 0.2474), (0.04259, 0.02695, 0.2287), (0.09437, -0.01769, 0.1465), (-0.05041, 0.04985, 0.1098), (-0.1099, 0.04986, -0.03445), (0.00951, -0.002862, 0.009741), (-0.1294, 0.08555, 0.08449), (-0.1384, 0.09045, 0.08546)], [], [(0, 3, 2, 1), (3, 0, 6), (6, 0, 4), (3, 6, 5), (1, 7, 8, 9), (12, 39, 14, 13), (33, 32, 31), (34, 33, 31), (34, 31, 30), (35, 34, 30), (35, 30, 29), (10, 35, 29), (10, 29, 28), (11, 10, 28), (11, 28, 27), (36, 11, 27), (37, 36, 27), (37, 27, 26), (38, 26, 25), (38, 25, 24), (38, 24, 23), (15, 18, 17), (16, 15, 17), (15, 38, 23), (15, 23, 22), (15, 22, 21), (15, 21, 20), (15, 20, 19), (15, 19, 18), (2, 40, 1), (40, 7, 1), (38, 41, 26), (41, 37, 26)])
me_melightshield_001.polygons.foreach_set('use_smooth', [0, 0, 0, 0, 0, 1, 0, 0, 0, 0, 0, 0, 0, 0, 0, 0, 0, 0, 0, 0, 0, 0, 0, 0, 0, 0, 0, 0, 0, 0, 0, 0, 0])
_k = set([(10, 11), (10, 35), (11, 36), (12, 13), (13, 14), (15, 16), (16, 17), (17, 18), (18, 19), (19, 20), (20, 21), (21, 22), (22, 23), (23, 24), (24, 25), (25, 26), (26, 27), (27, 28), (28, 29), (29, 30), (30, 31), (31, 32), (32, 33), (33, 34), (34, 35)])
me_melightshield_001.attributes.new('sharp_edge', 'BOOLEAN', 'EDGE').data.foreach_set('value', [ (min(e.vertices), max(e.vertices)) in _k for e in me_melightshield_001.edges])
me_melightshield_001.materials.append(mat_whitemat)
me_melightshield_001.materials.append(mat_roughsteel)
me_melightshield_001.use_remesh_preserve_volume = False
me_melightshield_001.use_remesh_preserve_attributes = False
me_melightshield_001.use_mirror_vertex_groups = False
me_melightshield_001.update()
me_plane_016 = bpy.data.meshes.new('Plane.016')
me_plane_016.from_pydata([(-0.7618, 2.055, 4.959e-08), (-1.059, 1.906, 4.38e-08), (-1.123, 1.669, 3.299e-08), (-1.037, 1.357, 1.873e-08), (-0.9403, 1.201, 1.161e-08), (-1.172, 1.093, 6.692e-09), (-1.236, 0.921, -1.171e-09), (-1.316, 0.1932, -2.827e-08), (-1.004, -0.08065, -3.849e-08), (-0.7842, 0.6358, -1.294e-08), (-0.4474, 0.1178, -3.432e-08), (-0.3536, -0.2039, -4.76e-08), (-0.5543, 2.045, 4.919e-08), (-0.3806, 1.732, 3.625e-08), (-0.424, 1.49, 2.629e-08), (-0.4408, 1.391, 2.218e-08), (-0.3816, 1.353, 2.063e-08), (-0.0533, 1.472, 2.552e-08), (0.1566, 1.445, 2.441e-08), (0.7047, 1.149, 1.219e-08), (0.9909, 1.132, 1.152e-08), (1.097, 0.5929, -7.803e-09), (1.262, 0.3967, -1.447e-08), (1.223, 0.2508, -2.069e-08), (0.8785, 0.1691, -2.668e-08), (0.8073, 0.2267, -2.491e-08), (0.8049, 0.4135, -1.735e-08), (0.8412, 0.5162, -1.291e-08), (0.7752, 0.8053, -3.804e-09), (0.1566, 0.928, 3.082e-09), (0.2858, 0.6212, -9.58e-09), (0.3719, 0.2067, -2.668e-08), (0.4957, -0.353, -4.978e-08), (0.4096, -0.5091, -5.623e-08), (0.7379, -1.203, -8.488e-08), (1.066, -1.15, -8.266e-08), (1.976, -1.494, -9.688e-08), (2.213, -1.446, -9.488e-08), (2.315, -2.285, -1.295e-07), (2.207, -2.318, -1.309e-07), (1.954, -1.79, -1.091e-07), (0.6356, -1.548, -9.91e-08), (-0.08559, -0.7836, -6.755e-08), (-0.6131, -1.074, -7.955e-08), (-0.317, -1.09, -8.022e-08), (0.4096, -1.736, -1.069e-07), (0.6087, -1.984, -1.171e-07), (-0.1125, -2.388, -1.337e-07), (-0.2094, -2.285, -1.295e-07), (0.162, -1.925, -1.146e-07), (-0.9091, -1.252, -8.688e-08), (-0.9522, -1.015, -7.711e-08), (-2.094, 0.917, -3.464e-08), (-1.783, 0.7159, -3.39e-08), (-1.298, 2.0, -3.427e-08), (-1.821, 2.502, -3.427e-08), (-2.049, 1.154, -3.39e-08), (-2.394, 1.285, -3.464e-08), (-1.863, 0.1845, -3.464e-08), (-2.128, -0.07412, -3.39e-08), (-0.9682, -0.9043, -3.427e-08), (-1.325, -1.616, -3.427e-08), (-2.326, -0.4337, -3.39e-08), (-2.013, -0.2367, -3.464e-08), (-1.466, 0.0422, -2.827e-08), (-1.317, -0.2109, -2.827e-08)], [], [(12, 0, 1), (13, 12, 1), (13, 1, 2), (14, 13, 2), (14, 2, 3), (18, 17, 16), (15, 14, 3), (19, 18, 16), (16, 15, 3), (16, 3, 4), (19, 16, 4), (19, 4, 5), (20, 19, 5), (29, 20, 5), (29, 5, 6), (30, 29, 6), (9, 6, 7), (30, 6, 9), (21, 28, 27), (22, 21, 27), (8, 9, 7), (30, 9, 10), (31, 30, 10), (22, 27, 26), (23, 22, 26), (23, 26, 25), (24, 23, 25), (32, 31, 10), (32, 10, 11), (32, 11, 51), (33, 32, 51), (42, 33, 51), (34, 33, 42), (43, 42, 51), (34, 42, 41), (43, 51, 50), (44, 43, 50), (45, 44, 50), (36, 35, 34), (36, 34, 41), (45, 50, 49), (38, 37, 36), (40, 36, 41), (38, 36, 40), (46, 45, 49), (38, 40, 39), (46, 49, 48), (47, 46, 48), (52, 53, 54), (57, 56, 55), (58, 59, 60), (63, 62, 61), (7, 64, 65, 8), (20, 29, 28), (20, 28, 21)])
me_plane_016.materials.append(mat_whitemat)
me_plane_016.use_remesh_preserve_volume = False
me_plane_016.use_remesh_preserve_attributes = False
me_plane_016.use_mirror_vertex_groups = False
me_plane_016.update()
me_plane_015 = bpy.data.meshes.new('Plane.015')
me_plane_015.from_pydata([(0.0, 8.583e-08, 1.728), (0.0, -8.583e-08, -1.673), (-1.008, -6.008e-08, -0.7056), (-1.296, 1.717e-07, 1.389), (1.296, 8.583e-08, 1.389), (1.008, -6.008e-08, -0.7056), (-0.504, -7.296e-08, -1.306), (-0.648, 1.287e-07, 1.369), (0.504, -7.296e-08, -1.306), (0.648, 8.583e-08, 1.369), (-0.252, -7.939e-08, -1.527), (-0.756, -6.652e-08, -1.033), (-0.324, 1.073e-07, 1.512), (-0.972, 1.502e-07, 1.352), (0.252, -7.939e-08, -1.527), (0.756, -6.652e-08, -1.033), (0.324, 8.583e-08, 1.512), (0.972, 8.583e-08, 1.352), (0.8484, 7.492e-08, 1.18), (0.2828, 7.492e-08, 1.32), (0.6599, -5.806e-08, -0.9018), (0.22, -6.93e-08, -1.333), (-0.8484, 1.311e-07, 1.18), (-0.2828, 9.365e-08, 1.32), (-0.6599, -5.806e-08, -0.9018), (-0.22, -6.93e-08, -1.333), (0.5656, 7.492e-08, 1.195), (0.4399, -6.368e-08, -1.14), (-0.5656, 1.124e-07, 1.195), (-0.4399, -6.368e-08, -1.14), (0.8798, -5.244e-08, -0.6159), (1.131, 7.492e-08, 1.213), (-1.131, 1.498e-07, 1.213), (-0.8798, -5.244e-08, -0.6159), (0.0, -7.492e-08, -1.46), (0.0, 7.492e-08, 1.508), (0.0, 6.701e-08, 1.349), (0.0, -6.701e-08, -1.306), (-0.787, -4.691e-08, -0.5509), (-1.012, 1.34e-07, 1.085), (1.012, 6.701e-08, 1.085), (0.787, -4.691e-08, -0.5509), (-0.3935, -5.696e-08, -1.02), (-0.5059, 1.005e-07, 1.069), (0.3935, -5.696e-08, -1.02), (0.5059, 6.701e-08, 1.069), (-0.1968, -6.199e-08, -1.192), (-0.5903, -5.194e-08, -0.8067), (-0.253, 8.377e-08, 1.181), (-0.7589, 1.173e-07, 1.055), (0.1968, -6.199e-08, -1.192), (0.5903, -5.194e-08, -0.8067), (0.253, 6.701e-08, 1.181), (0.7589, 6.701e-08, 1.055)], [], [(52, 36, 48), (52, 48, 43), (45, 52, 43), (49, 39, 38), (41, 40, 53), (45, 43, 49), (53, 45, 49), (53, 49, 38), (41, 53, 38), (41, 38, 47), (51, 41, 47), (51, 47, 42), (44, 51, 42), (44, 42, 46), (50, 44, 46), (50, 46, 37), (35, 0, 12), (16, 0, 35), (23, 35, 12), (16, 35, 19), (23, 12, 7), (9, 16, 19), (13, 3, 32), (31, 4, 17), (28, 23, 7), (9, 19, 26), (28, 7, 13), (17, 9, 26), (28, 13, 32), (31, 17, 26), (28, 32, 22), (18, 31, 26), (2, 33, 32, 3), (4, 31, 30, 5), (24, 33, 2), (5, 30, 20), (24, 2, 11), (15, 5, 20), (29, 24, 11), (15, 20, 27), (29, 11, 6), (8, 15, 27), (25, 29, 6), (8, 27, 21), (25, 6, 10), (14, 8, 21), (34, 25, 10), (14, 21, 34), (34, 10, 1), (1, 14, 34)])
me_plane_015.materials.append(mat_whitemat)
me_plane_015.use_remesh_preserve_volume = False
me_plane_015.use_remesh_preserve_attributes = False
me_plane_015.use_mirror_vertex_groups = False
me_plane_015.update()
me_circle_001 = bpy.data.meshes.new('Circle.001')
me_circle_001.from_pydata([(0.7071, 0.7071, 0.0), (0.8315, 0.5556, 0.0), (0.9239, 0.3827, 0.0), (0.9808, 0.1951, 0.0), (1.0, 7.55e-08, 0.0), (0.9808, -0.1951, 0.0), (0.9239, -0.3827, 0.0), (0.8315, -0.5556, 0.0), (0.7071, -0.7071, 0.0), (0.5556, -0.8315, 0.0), (0.3827, -0.9239, 0.0), (0.1951, -0.9808, 0.0), (-3.258e-07, -1.0, 0.0), (-0.1951, -0.9808, 0.0), (-0.3827, -0.9239, 0.0), (-0.5556, -0.8315, 0.0), (-0.7071, -0.7071, 0.0), (-0.8315, -0.5556, 0.0), (-0.9239, -0.3827, 0.0), (-0.9808, -0.1951, 0.0), (-1.0, 9.656e-07, 0.0), (-0.9808, 0.1951, 0.0), (-0.9239, 0.3827, 0.0), (-0.8315, 0.5556, 0.0), (-0.7071, 0.7071, 0.0), (-0.5556, 0.8315, 0.0), (-0.3827, 0.9239, 0.0), (-0.1951, 0.9808, 0.0), (1.605e-06, 1.0, 0.0), (0.1951, 0.9808, 0.0), (0.3827, 0.9239, 0.0), (0.5556, 0.8315, 0.0), (0.6364, 0.6364, -1.236e-15), (0.7483, 0.5, -9.709e-16), (0.8315, 0.3444, -6.688e-16), (0.8827, 0.1756, -3.409e-16), (0.9, 9.16e-08, 2.811e-22), (0.8827, -0.1756, 3.409e-16), (0.8315, -0.3444, 6.688e-16), (0.7483, -0.5, 9.709e-16), (0.6364, -0.6364, 1.236e-15), (0.5, -0.7483, 1.453e-15), (0.3444, -0.8315, 1.615e-15), (0.1756, -0.8827, 1.714e-15), (-2.605e-07, -0.9, 1.748e-15), (-0.1756, -0.8827, 1.714e-15), (-0.3444, -0.8315, 1.615e-15), (-0.5, -0.7483, 1.453e-15), (-0.6364, -0.6364, 1.236e-15), (-0.7483, -0.5, 9.709e-16), (-0.8315, -0.3444, 6.688e-16), (-0.8827, -0.1756, 3.409e-16), (-0.9, 8.927e-07, -1.274e-21), (-0.8827, 0.1756, -3.409e-16), (-0.8315, 0.3444, -6.688e-16), (-0.7483, 0.5, -9.709e-16), (-0.6364, 0.6364, -1.236e-15), (-0.5, 0.7483, -1.453e-15), (-0.3444, 0.8315, -1.615e-15), (-0.1756, 0.8827, -1.714e-15), (1.478e-06, 0.9, -1.748e-15), (0.1756, 0.8827, -1.714e-15), (0.3444, 0.8315, -1.615e-15), (0.5, 0.7483, -1.453e-15), (-0.5556, 0.02778, 2.097e-09), (-0.5556, -0.02778, -2.097e-09), (-0.02778, -0.5556, -4.194e-08), (0.02778, -0.5556, -4.194e-08), (0.5556, -0.02778, -2.097e-09), (0.5556, 0.02778, 2.097e-09), (-0.02778, 0.02778, 2.097e-09), (-0.02778, -0.02778, -2.097e-09), (0.02778, 0.02778, 2.097e-09), (0.02778, -0.02778, -2.097e-09), (-0.5556, 0.05556, 4.194e-09), (-0.5556, -0.05556, -4.194e-09), (-0.8333, 0.05556, 4.194e-09), (-0.8333, -0.05556, -4.194e-09), (-0.05556, 0.8333, 3.249e-08), (0.05556, 0.8333, 3.629e-08), (-0.05556, 0.5556, 1.912e-08), (0.05556, 0.5556, 2.293e-08), (-0.02778, 0.5556, 2.008e-08), (0.02778, 0.5556, 2.198e-08), (0.5556, -0.05556, -3.912e-10), (0.5556, 0.05556, 3.912e-10), (0.8333, -0.05556, -3.911e-10), (0.8333, 0.05556, 3.912e-10), (0.05556, -0.8333, -3.629e-08), (-0.05556, -0.8333, -3.249e-08), (0.05556, -0.5556, -2.293e-08), (-0.05556, -0.5556, -1.912e-08), (-0.07532, 0.3787, -1.912e-15), (-0.1478, 0.3567, -1.801e-15), (-0.2145, 0.321, -1.621e-15), (-0.273, 0.273, -1.379e-15), (-0.321, 0.2145, -1.083e-15), (-0.3567, 0.1478, -7.461e-16), (-0.3787, 0.07532, -3.803e-16), (-0.09206, 0.4628, -7.253e-16), (-0.1806, 0.436, -6.832e-16), (-0.2622, 0.3924, -6.149e-16), (-0.3337, 0.3337, -5.229e-16), (-0.3924, 0.2622, -4.109e-16), (-0.436, 0.1806, -2.83e-16), (-0.4628, 0.09206, -1.443e-16), (0.09206, 0.4628, 1.53e-08), (0.1806, 0.436, 1.054e-08), (0.2622, 0.3924, 5.373e-09), (0.3337, 0.3337, -3.333e-14), (0.3924, 0.2622, -5.373e-09), (0.436, 0.1806, -1.054e-08), (0.4628, 0.09206, -1.53e-08), (0.07532, 0.3787, 1.252e-08), (0.1478, 0.3567, 8.623e-09), (0.2145, 0.321, 4.396e-09), (0.273, 0.273, -2.758e-14), (0.321, 0.2145, -4.396e-09), (0.3567, 0.1478, -8.624e-09), (0.3787, 0.07532, -1.252e-08), (-0.3787, -0.07532, -1.874e-08), (-0.3567, -0.1478, -2.082e-08), (-0.321, -0.2145, -2.21e-08), (-0.273, -0.273, -2.253e-08), (-0.2145, -0.321, -2.21e-08), (-0.1478, -0.3567, -2.082e-08), (-0.07532, -0.3787, -1.874e-08), (-0.4628, -0.09206, -2.29e-08), (-0.436, -0.1806, -2.545e-08), (-0.3924, -0.2622, -2.701e-08), (-0.3337, -0.3337, -2.754e-08), (-0.2622, -0.3924, -2.701e-08), (-0.1806, -0.436, -2.545e-08), (-0.09206, -0.4628, -2.29e-08), (0.4628, -0.09206, -7.599e-09), (0.436, -0.1806, -1.491e-08), (0.3924, -0.2622, -2.164e-08), (0.3337, -0.3337, -2.754e-08), (0.2622, -0.3924, -3.239e-08), (0.1806, -0.436, -3.599e-08), (0.09206, -0.4628, -3.82e-08), (0.3787, -0.07532, -6.217e-09), (0.3567, -0.1478, -1.22e-08), (0.321, -0.2145, -1.771e-08), (0.273, -0.273, -2.253e-08), (0.2145, -0.321, -2.65e-08), (0.1478, -0.3567, -2.944e-08), (0.07532, -0.3787, -3.126e-08)], [], [(1, 0, 32, 33), (2, 1, 33, 34), (3, 2, 34, 35), (4, 3, 35, 36), (5, 4, 36, 37), (6, 5, 37, 38), (7, 6, 38, 39), (8, 7, 39, 40), (9, 8, 40, 41), (10, 9, 41, 42), (11, 10, 42, 43), (12, 11, 43, 44), (13, 12, 44, 45), (14, 13, 45, 46), (15, 14, 46, 47), (16, 15, 47, 48), (17, 16, 48, 49), (18, 17, 49, 50), (19, 18, 50, 51), (20, 19, 51, 52), (21, 20, 52, 53), (22, 21, 53, 54), (23, 22, 54, 55), (24, 23, 55, 56), (25, 24, 56, 57), (26, 25, 57, 58), (27, 26, 58, 59), (28, 27, 59, 60), (29, 28, 60, 61), (30, 29, 61, 62), (31, 30, 62, 63), (32, 0, 31, 63), (65, 71, 70, 64), (71, 73, 72, 70), (68, 69, 72, 73), (66, 67, 73, 71), (83, 82, 70, 72), (64, 76, 77, 65), (64, 74, 76), (65, 77, 75), (82, 78, 80), (83, 81, 79), (83, 79, 78, 82), (68, 86, 87, 69), (68, 84, 86), (69, 87, 85), (67, 88, 90), (66, 91, 89), (66, 89, 88, 67), (99, 100, 93, 92), (100, 101, 94, 93), (101, 102, 95, 94), (102, 103, 96, 95), (103, 104, 97, 96), (104, 105, 98, 97), (107, 106, 113, 114), (108, 107, 114, 115), (109, 108, 115, 116), (110, 109, 116, 117), (111, 110, 117, 118), (112, 111, 118, 119), (127, 128, 121, 120), (128, 129, 122, 121), (129, 130, 123, 122), (130, 131, 124, 123), (131, 132, 125, 124), (132, 133, 126, 125), (135, 134, 141, 142), (136, 135, 142, 143), (137, 136, 143, 144), (138, 137, 144, 145), (139, 138, 145, 146), (140, 139, 146, 147)])
me_circle_001.materials.append(mat_whitemat)
me_circle_001.use_remesh_preserve_volume = False
me_circle_001.use_remesh_preserve_attributes = False
me_circle_001.use_mirror_vertex_groups = False
me_circle_001.update()
me_plane_014 = bpy.data.meshes.new('Plane.014')
me_plane_014.from_pydata([(0.9482, 0.2474, -5.682e-08), (0.889, 0.1535, 8.709e-08), (0.9832, 0.5878, -3.959e-08), (0.9061, 0.8973, -1.623e-08), (0.7106, 1.166, 4.022e-09), (0.4297, 1.336, 1.687e-08), (0.1154, 1.408, 2.232e-08), (0.8301, 0.01702, 7.678e-08), (0.9562, -0.01527, 7.435e-08), (0.5914, 0.01702, 7.678e-08), (0.3328, -0.1156, 6.677e-08), (0.105, -0.1897, 6.118e-08), (0.1099, -0.3212, 5.094e-08), (0.8794, -0.2209, 5.882e-08), (0.9902, -0.2532, 5.638e-08), (0.8475, -0.3844, 4.648e-08), (0.9625, -0.4752, 3.962e-08), (0.7028, -0.5052, 3.735e-08), (0.7982, -0.5805, 3.167e-08), (-0.0008101, 0.1301, 8.532e-08), (0.1319, -0.5705, 4.065e-08), (0.1357, -0.7703, 3.241e-08), (0.02521, -0.7838, 3.185e-08), (0.0007678, -0.7897, 3.161e-08), (0.2124, -0.4817, 4.432e-08), (0.3841, -0.5286, 4.239e-08), (0.6676, -0.6608, 2.836e-08), (0.752, -0.7728, 2.127e-08), (0.6803, -0.8586, 1.93e-08), (0.4994, -0.8414, 2.09e-08), (0.3789, -0.895, 1.869e-08), (0.3031, -0.9264, 1.603e-08), (0.2985, -0.9471, 1.571e-08), (0.3819, -0.9803, 1.381e-08), (-0.0008055, -0.9671, 1.435e-08), (0.4225, -1.122, 9.151e-09), (-0.0008101, -0.1897, 6.118e-08), (-0.0008101, -0.1156, 6.677e-08), (-0.0008101, 1.336, 1.687e-08), (-0.0008101, 1.166, 4.022e-09), (0.008833, -1.441, -2.565e-09), (0.02346, -1.466, -3.615e-09), (0.1431, -1.461, -3.405e-09), (0.1508, -1.392, -5.706e-10), (0.166, -1.442, -2.618e-09), (0.2182, -1.425, -1.935e-09), (0.2233, -1.385, -2.557e-10), (0.2652, -1.381, -9.828e-11), (0.2652, -1.353, 7.199e-10), (0.3263, -1.372, 2.691e-10), (0.353, -1.344, 1.424e-09), (0.3479, -1.301, 3.208e-09), (0.4051, -1.327, 2.106e-09), (0.4356, -1.165, 8.203e-09), (0.4064, -1.143, 9.148e-09), (-0.4081, -1.143, 9.148e-09), (-0.4373, -1.165, 8.203e-09), (-0.4068, -1.327, 2.106e-09), (-0.3496, -1.301, 3.208e-09), (-0.3547, -1.344, 1.424e-09), (-0.328, -1.372, 2.691e-10), (-0.2669, -1.353, 7.199e-10), (-0.2669, -1.381, -9.828e-11), (-0.2249, -1.385, -2.557e-10), (-0.2199, -1.425, -1.935e-09), (-0.1677, -1.442, -2.618e-09), (-0.1525, -1.392, -5.706e-10), (-0.1448, -1.461, -3.405e-09), (-0.02514, -1.466, -3.615e-09), (-0.01052, -1.441, -2.565e-09), (-0.0008101, 0.2474, -5.682e-08), (-0.0008101, 0.5878, -3.959e-08), (-0.0008101, 0.8973, -1.623e-08), (-0.0008101, 0.01702, 7.678e-08), (-0.0008101, -0.3301, 5.058e-08), (-0.0008101, -0.4949, 4.377e-08), (-0.4242, -1.122, 9.151e-09), (-0.3835, -0.9803, 1.381e-08), (-0.3002, -0.9471, 1.571e-08), (-0.3048, -0.9264, 1.603e-08), (-0.3806, -0.895, 1.869e-08), (-0.5011, -0.8414, 2.09e-08), (-0.682, -0.8586, 1.93e-08), (-0.7537, -0.7728, 2.127e-08), (-0.6693, -0.6608, 2.836e-08), (-0.3858, -0.5286, 4.239e-08), (-0.2141, -0.4817, 4.432e-08), (-0.002452, -0.7897, 3.161e-08), (-0.02689, -0.7838, 3.185e-08), (-0.1374, -0.7703, 3.241e-08), (-0.1335, -0.5705, 4.065e-08), (-0.0008101, 1.408, 2.232e-08), (-0.7999, -0.5805, 3.167e-08), (-0.7045, -0.5052, 3.735e-08), (-0.9642, -0.4752, 3.962e-08), (-0.8492, -0.3844, 4.648e-08), (-0.9919, -0.2532, 5.638e-08), (-0.881, -0.2209, 5.882e-08), (-0.1115, -0.3212, 5.094e-08), (-0.1067, -0.1897, 6.118e-08), (-0.3344, -0.1156, 6.677e-08), (-0.5931, 0.01702, 7.678e-08), (-0.9579, -0.01527, 7.435e-08), (-0.8318, 0.01702, 7.678e-08), (-0.1171, 1.408, 2.232e-08), (-0.4314, 1.336, 1.687e-08), (-0.7123, 1.166, 4.022e-09), (-0.9078, 0.8973, -1.623e-08), (-0.9848, 0.5878, -3.959e-08), (-0.8907, 0.1535, 8.709e-08), (-0.9499, 0.2474, -5.682e-08)], [], [(1, 7, 8), (9, 7, 1), (8, 7, 13, 14), (14, 13, 15, 16), (16, 15, 17, 18), (0, 70, 19, 1), (70, 0, 2, 71), (71, 2, 3, 72), (72, 3, 4, 39), (39, 4, 5, 38), (38, 5, 6, 91), (73, 9, 1, 19), (9, 73, 37, 10), (10, 37, 36, 11), (11, 36, 74, 12), (22, 75, 23), (74, 20, 24, 12), (26, 29, 28, 27), (17, 25, 26, 18), (20, 21, 25, 24), (25, 30, 29, 26), (25, 31, 30), (21, 31, 25), (22, 23, 34), (21, 22, 34, 32), (21, 32, 31), (43, 48, 40), (46, 48, 43), (47, 48, 46), (50, 48, 49), (45, 46, 43), (42, 43, 40), (45, 43, 44), (42, 40, 41), (67, 68, 69), (64, 65, 66), (67, 69, 66), (64, 66, 63), (59, 60, 61), (62, 63, 61), (63, 66, 61), (66, 69, 61), (89, 79, 78), (89, 78, 34, 88), (88, 34, 87), (89, 85, 79), (85, 80, 79), (85, 84, 81, 80), (90, 86, 85, 89), (93, 92, 84, 85), (84, 83, 82, 81), (74, 98, 86, 90), (88, 87, 75), (99, 98, 74, 36), (100, 99, 36, 37), (101, 100, 37, 73), (73, 19, 109, 101), (38, 91, 104, 105), (39, 38, 105, 106), (72, 39, 106, 107), (71, 72, 107, 108), (70, 71, 108, 110), (110, 109, 19, 70), (94, 92, 93, 95), (96, 94, 95, 97), (102, 96, 97, 103), (101, 109, 103), (109, 102, 103), (34, 78, 77), (33, 32, 34), (33, 34, 77), (35, 33, 77), (35, 77, 76), (35, 76, 55), (54, 35, 55), (54, 55, 56), (53, 54, 56), (58, 56, 57), (53, 56, 58), (51, 53, 58), (52, 53, 51), (51, 58, 59), (50, 51, 59), (50, 59, 61), (48, 61, 69), (50, 61, 48), (40, 48, 69)])
me_plane_014.polygons.foreach_set('use_smooth', [0, 0, 0, 0, 0, 0, 0, 0, 0, 0, 0, 0, 0, 0, 0, 1, 0, 1, 0, 0, 0, 0, 0, 1, 1, 0, 0, 0, 0, 0, 0, 0, 0, 0, 0, 0, 0, 0, 0, 0, 0, 0, 0, 1, 1, 0, 0, 0, 0, 0, 1, 0, 1, 0, 0, 0, 0, 0, 0, 0, 0, 0, 0, 0, 0, 0, 0, 0, 0, 0, 0, 0, 0, 0, 0, 0, 0, 0, 0, 0, 0, 0, 0, 0, 0, 0, 0])
me_plane_014.materials.append(mat_whitemat)
me_plane_014.use_remesh_preserve_volume = False
me_plane_014.use_remesh_preserve_attributes = False
me_plane_014.use_mirror_vertex_groups = False
me_plane_014.update()
me_plane_004 = bpy.data.meshes.new('Plane.004')
me_plane_004.from_pydata([(-1.6, 2.766e-07, 0.8929), (-1.179, 1.192e-07, 1.006), (-1.601, 1.904e-07, 1.738), (-1.425, 2.152e-07, 0.8972), (-1.333, 1.806e-07, 0.922), (-0.926, 1.822e-07, -1.238), (-0.8335, 1.476e-07, -1.214), (-0.5599, 1.638e-07, -2.604), (-0.4675, 1.293e-07, -2.58), (-0.9685, 1.609e-07, -1.674), (-0.7806, 1.497e-07, -2.532), (-0.5787, 1.583e-07, -1.57), (-0.3128, 1.467e-07, -2.406), (-0.5453, 1.631e-07, -2.659), (-0.4529, 1.285e-07, -2.634), (1.223, 4.097e-07, 0.9211), (1.643, 2.418e-07, 0.8084), (1.644, 3.306e-07, 1.653), (1.376, 3.436e-07, 0.8375), (1.469, 3.067e-07, 0.8127), (0.7405, 2.792e-07, -1.262), (0.8329, 2.423e-07, -1.286), (0.3745, 2.395e-07, -2.628), (0.4669, 2.026e-07, -2.652), (0.4857, 2.554e-07, -1.618), (0.2198, 2.32e-07, -2.454), (0.8755, 2.431e-07, -1.722), (0.6875, 2.173e-07, -2.58), (0.3599, 2.379e-07, -2.682), (0.4523, 2.01e-07, -2.707), (-0.1823, 3.543e-07, 1.351), (0.2531, 1.922e-07, 1.351), (0.0354, 2.733e-07, 2.167), (-0.01244, 2.908e-07, 1.31), (0.08324, 2.551e-07, 1.31), (-0.08315, 2.385e-07, -0.882), (0.01253, 2.029e-07, -0.882), (-0.08315, 2.072e-07, -2.296), (0.01253, 1.716e-07, -2.296), (-0.2371, 2.151e-07, -1.292), (-0.2774, 1.964e-07, -2.169), (0.1665, 2.081e-07, -1.292), (0.2068, 1.881e-07, -2.169), (-0.08315, 2.06e-07, -2.353), (0.01253, 1.704e-07, -2.353)], [], [(0, 1, 2), (1, 0, 3, 4), (4, 3, 5, 6), (6, 5, 7, 8), (7, 5, 9, 10), (6, 8, 12, 11), (8, 7, 13, 14), (15, 16, 17), (16, 15, 18, 19), (19, 18, 20, 21), (21, 20, 22, 23), (22, 20, 24, 25), (21, 23, 27, 26), (23, 22, 28, 29), (30, 31, 32), (31, 30, 33, 34), (34, 33, 35, 36), (36, 35, 37, 38), (37, 35, 39, 40), (36, 38, 42, 41), (38, 37, 43, 44)])
me_plane_004.materials.append(mat_whitemat)
me_plane_004.use_remesh_preserve_volume = False
me_plane_004.use_remesh_preserve_attributes = False
me_plane_004.use_mirror_vertex_groups = False
me_plane_004.update()
me_plane_003 = bpy.data.meshes.new('Plane.003')
me_plane_003.from_pydata([(0.1914, 1.788e-07, -1.219), (0.1914, -3.559e-07, -2.415), (-0.1914, -1.776e-07, -2.415), (-0.1914, 3.57e-07, -1.219), (0.2392, 1.788e-07, -0.9204), (-0.2392, 3.57e-07, -0.9204), (-0.767, 3.57e-07, -0.7904), (-0.767, 3.57e-07, -1.089), (0.767, 1.788e-07, -0.7904), (0.767, 1.788e-07, -1.089), (-0.2392, 3.664e-07, 1.597), (0.2392, 1.882e-07, 1.597), (2.731e-07, 2.773e-07, 2.494), (0.134, -3.291e-07, -2.545), (-0.134, -2.044e-07, -2.545), (1.288, 8.576e-08, 0.8663), (1.402, 8.556e-08, 0.7905), (1.477, 8.251e-08, 0.6769), (1.504, 7.708e-08, 0.543), (1.477, 7.01e-08, 0.409), (1.402, 6.263e-08, 0.2955), (1.288, 5.58e-08, 0.2196), (1.154, 5.066e-08, 0.193), (1.02, 4.799e-08, 0.2196), (0.9066, 4.819e-08, 0.2955), (0.8307, 5.123e-08, 0.409), (0.6573, 5.981e-08, 1.04), (1.25, 6.523e-08, 0.4471)], [], [(0, 3, 2, 1), (3, 0, 4, 5), (3, 5, 6, 7), (4, 0, 9, 8), (10, 11, 12), (1, 2, 14, 13), (4, 11, 10, 5), (16, 15, 27), (17, 16, 27), (18, 17, 27), (19, 18, 27), (20, 19, 27), (21, 20, 27), (22, 21, 27), (23, 22, 27), (24, 23, 27), (25, 24, 27), (26, 25, 27, 15)])
me_plane_003.materials.append(mat_whitemat)
me_plane_003.use_remesh_preserve_volume = False
me_plane_003.use_remesh_preserve_attributes = False
me_plane_003.use_mirror_vertex_groups = False
me_plane_003.update()
me_plane_002 = bpy.data.meshes.new('Plane.002')
me_plane_002.from_pydata([(2.5, 2.5, 1.887e-07), (2.5, -2.857, -1.887e-07), (-1.964, -2.857, -1.887e-07), (-1.964, 2.5, 1.887e-07)], [], [(0, 3, 2, 1)])
_uv = me_plane_002.uv_layers.new(name='UVTex')
_uv.uv.foreach_set('vector', [1.0, 1.0, 0.0, 1.0, 0.0, 0.0, 1.0, 0.0])
me_plane_002.materials.append(mat_steelrough)
me_plane_002.use_remesh_preserve_volume = False
me_plane_002.use_remesh_preserve_attributes = False
me_plane_002.use_mirror_vertex_groups = False
me_plane_002.update()
me_plane = bpy.data.meshes.new('Plane')
me_plane.from_pydata([(1.219, 2.853e-07, 0.1914), (2.415, -1.591e-07, 0.1914), (2.415, -9.738e-09, -0.1914), (1.219, 4.346e-07, -0.1914), (0.9204, 2.663e-07, 0.2392), (0.9204, 4.084e-07, -0.2392), (0.7904, 3.588e-07, -0.767), (1.089, 3.813e-07, -0.767), (0.7904, 2.964e-07, 0.767), (1.089, 3.189e-07, 0.767), (-1.597, 2.278e-07, -0.2392), (-1.597, 8.567e-08, 0.2392), (-2.494, 8.9e-08, 5.066e-07), (2.545, -1.268e-07, 0.134), (2.545, -2.232e-08, -0.134), (0.1914, 1.788e-07, -1.219), (0.1914, -3.559e-07, -2.415), (-0.1914, -1.776e-07, -2.415), (-0.1914, 3.57e-07, -1.219), (0.2392, 1.788e-07, -0.9204), (-0.2392, 3.57e-07, -0.9204), (-0.767, 3.57e-07, -0.7904), (-0.767, 3.57e-07, -1.089), (0.767, 1.788e-07, -0.7904), (0.767, 1.788e-07, -1.089), (-0.2392, 3.664e-07, 1.597), (0.2392, 1.882e-07, 1.597), (2.731e-07, 2.773e-07, 2.494), (0.134, -3.291e-07, -2.545), (-0.134, -2.044e-07, -2.545), (-0.2392, 3.032e-07, -0.2392), (-0.2392, 1.611e-07, 0.2392), (0.2392, 3.172e-07, -0.2392), (0.2392, 1.751e-07, 0.2392)], [], [(0, 3, 2, 1), (3, 0, 4, 5), (3, 5, 6, 7), (4, 0, 9, 8), (10, 11, 12), (1, 2, 14, 13), (15, 18, 17, 16), (18, 15, 19, 20), (18, 20, 21, 22), (19, 15, 24, 23), (25, 26, 27), (16, 17, 29, 28), (11, 10, 30, 31), (31, 30, 32, 33), (4, 33, 32, 5), (19, 32, 30, 20), (25, 31, 33, 26)])
me_plane.materials.append(mat_whitemat)
me_plane.use_remesh_preserve_volume = False
me_plane.use_remesh_preserve_attributes = False
me_plane.use_mirror_vertex_groups = False
me_plane.update()
me_circle_004 = bpy.data.meshes.new('Circle.004')
me_circle_004.from_pydata([(0.1509, 0.8134, -0.3594), (0.146, 0.7198, -0.2834), (0.1281, 0.6013, -0.2175), (0.09771, 0.4623, -0.1644), (0.05609, 0.3083, -0.1261), (0.004812, 0.1452, -0.104), (-0.05414, -0.02086, -0.09895), (-0.1185, -0.1834, -0.1112), (-0.1858, -0.3362, -0.1402), (-0.2535, -0.4734, -0.185), (-0.3189, -0.5896, -0.2437), (-0.3796, -0.6806, -0.3141), (-0.4331, -0.7426, -0.3936), (-0.4775, -0.7735, -0.4789), (-0.5111, -0.7719, -0.567), (-0.5325, -0.7379, -0.6544), (-0.5409, -0.6729, -0.7376), (-0.5361, -0.5793, -0.8137), (-0.5181, -0.4608, -0.8795), (-0.4877, -0.3219, -0.9326), (-0.4461, -0.1679, -0.9709), (-0.3948, -0.004718, -0.993), (-0.3359, 0.1613, -0.9981), (-0.2715, 0.3238, -0.9858), (-0.2042, 0.4766, -0.9568), (-0.1366, 0.6138, -0.912), (-0.07114, 0.7301, -0.8533), (-0.01048, 0.821, -0.7829), (0.04308, 0.8831, -0.7035), (0.08749, 0.9139, -0.6181), (0.1211, 0.9123, -0.53), (0.1425, 0.8784, -0.4427), (0.1024, 0.7092, -0.3859), (0.09827, 0.6288, -0.3205), (0.08282, 0.5269, -0.2639), (0.0567, 0.4074, -0.2182), (0.02091, 0.275, -0.1853), (-0.02318, 0.1347, -0.1663), (-0.07388, -0.008103, -0.1619), (-0.1292, -0.1479, -0.1725), (-0.1871, -0.2792, -0.1974), (-0.2453, -0.3972, -0.2359), (-0.3015, -0.4972, -0.2864), (-0.3537, -0.5754, -0.347), (-0.3998, -0.6287, -0.4153), (-0.438, -0.6553, -0.4887), (-0.4668, -0.6539, -0.5644), (-0.4852, -0.6247, -0.6395), (-0.4925, -0.5688, -0.7111), (-0.4883, -0.4883, -0.7765), (-0.4729, -0.3864, -0.8331), (-0.4467, -0.2669, -0.8788), (-0.4109, -0.1345, -0.9117), (-0.3669, 0.005781, -0.9308), (-0.3162, 0.1486, -0.9351), (-0.2608, 0.2883, -0.9246), (-0.2029, 0.4197, -0.8996), (-0.1447, 0.5377, -0.8611), (-0.08849, 0.6376, -0.8106), (-0.03634, 0.7158, -0.7501), (0.009723, 0.7692, -0.6818), (0.04791, 0.7957, -0.6083), (0.07677, 0.7943, -0.5326), (0.09518, 0.7651, -0.4575), (0.2747, 1.079, -0.2917), (0.2681, 0.9523, -0.1885), (0.3283, 1.067, -0.1417), (0.3357, 1.21, -0.2583), (0.2654, 1.16, -0.3919), (0.3252, 1.301, -0.3715), (0.2421, 1.207, -0.4968), (0.2989, 1.355, -0.4901), (0.2055, 1.22, -0.6033), (0.2576, 1.369, -0.6104), (0.2473, 0.8107, -0.1082), (0.3048, 0.9069, -0.05101), (-0.2897, 0.5131, -1.212), (-0.2788, 0.4622, -1.136), (-0.6617, -0.6055, -1.113), (-0.6081, -0.5278, -1.048), (-0.6107, -0.4024, -1.173), (-0.5629, -0.3481, -1.102), (-0.547, -0.185, -1.215), (-0.5065, -0.1557, -1.138), (-0.4726, 0.04014, -1.236), (-0.379, 0.2942, -1.235), (-0.3578, 0.2684, -1.156), (-0.4407, 0.0436, -1.157), (-0.3149, 0.2162, -0.9959), (-0.3759, 0.05062, -0.9966), (-0.36, -0.6533, -0.2895), (-0.4162, -0.7253, -0.3663), (-0.4191, -0.9123, -0.1968), (-0.4953, -1.01, -0.301), (-0.5344, -1.15, -0.2689), (-0.4482, -1.04, -0.1511), (-0.3439, -0.7935, -0.1154), (-0.3633, -0.9057, -0.05911), (-0.2643, -0.6485, -0.04713), (-0.2733, -0.7419, 0.01801), (-0.1825, -0.4817, 0.005887), (-0.1809, -0.5534, 0.07792), (-0.5535, -1.062, -0.4018), (-0.6001, -1.209, -0.3827), (-0.3153, 0.02511, -0.8161), (-0.2912, 0.03414, -0.7626), (-0.2528, 0.1405, -0.7639), (-0.2672, 0.1581, -0.8178), (-0.2103, 0.2421, -0.7506), (-0.2142, 0.2851, -0.8012), (-0.1598, 0.3974, -0.7673), (-0.1669, 0.332, -0.7236), (-0.1253, 0.404, -0.6846), (-0.1079, 0.4875, -0.7186), (-0.08852, 0.4533, -0.6363), (-0.06189, 0.5491, -0.6582), (-0.05898, 0.4765, -0.582), (-0.02497, 0.5781, -0.5904), (-0.3651, -0.4376, -0.5066), (-0.3311, -0.336, -0.515), (-0.3281, -0.4086, -0.4388), (-0.3015, -0.3129, -0.4607), (-0.2821, -0.347, -0.3785), (-0.2647, -0.2636, -0.4125), (-0.2232, -0.1915, -0.3735), (-0.2302, -0.257, -0.3297), (-0.1759, -0.1446, -0.2958), (-0.1797, -0.1017, -0.3464), (-0.1228, -0.01764, -0.2792), (-0.1373, -6.635e-05, -0.3331), (-0.09879, 0.1063, -0.3344), (-0.07473, 0.1153, -0.2809), (0.1697, -0.2701, 0.694), (-0.01955, -0.2007, 0.1403), (0.114, 0.1634, 0.1403), (0.3032, 0.09398, 0.694), (0.09623, -0.4703, 0.694), (0.3767, 0.2942, 0.694), (0.4493, -0.1661, 1.317)], [], [(0, 32, 33, 1), (2, 1, 33, 34), (3, 2, 34, 35), (4, 3, 35, 36), (5, 4, 36, 37), (6, 5, 37, 38), (7, 6, 38, 39), (8, 7, 39, 40), (9, 8, 40, 41), (10, 9, 41, 42), (11, 10, 42, 43), (12, 11, 43, 44), (13, 12, 44, 45), (14, 13, 45, 46), (15, 14, 46, 47), (16, 15, 47, 48), (17, 16, 48, 49), (18, 17, 49, 50), (19, 18, 50, 51), (20, 19, 51, 52), (21, 20, 52, 53), (22, 21, 53, 54), (23, 22, 54, 55), (24, 23, 55, 56), (25, 24, 56, 57), (26, 25, 57, 58), (27, 26, 58, 59), (28, 27, 59, 60), (29, 28, 60, 61), (30, 29, 61, 62), (31, 30, 62, 63), (32, 0, 31, 63), (0, 1, 65, 64), (64, 65, 66, 67), (64, 67, 69, 68), (68, 69, 71, 70), (70, 71, 73, 72), (66, 65, 74, 75), (85, 86, 77, 76), (81, 80, 78, 79), (83, 82, 80, 81), (87, 84, 82, 83), (87, 86, 85, 84), (89, 88, 86, 87), (90, 91, 93, 92), (92, 93, 94, 95), (92, 95, 97, 96), (96, 97, 99, 98), (98, 99, 101, 100), (94, 93, 102, 103), (105, 106, 107, 104), (106, 108, 109, 107), (108, 111, 110, 109), (110, 111, 112, 113), (113, 112, 114, 115), (115, 114, 116, 117), (120, 121, 119, 118), (122, 123, 121, 120), (125, 124, 123, 122), (127, 124, 125, 126), (129, 127, 126, 128), (130, 129, 128, 131), (134, 133, 132, 135), (135, 132, 138), (136, 138, 132), (137, 135, 138)])
me_circle_004.materials.append(mat_whitemat)
me_circle_004.use_remesh_preserve_volume = False
me_circle_004.use_remesh_preserve_attributes = False
me_circle_004.use_mirror_vertex_groups = False
me_circle_004.update()
me_mefeybow_001 = bpy.data.meshes.new('meFeyBow.001')
me_mefeybow_001.from_pydata([(1.199, -0.0315, 0.1613), (1.208, -0.0315, -0.1442), (1.776, -0.0315, 0.02641), (1.174, -0.0315, 0.04123), (1.176, -0.0315, -0.02591), (-0.5609, -0.0315, 0.04291), (-0.5588, -0.0315, -0.02423), (-1.553, -0.0315, 0.01198), (-1.551, -0.0315, -0.05515), (-0.852, -0.0315, 0.142), (-1.468, -0.0315, 0.1511), (-0.8432, -0.0315, -0.1412), (-1.458, -0.0315, -0.1887), (-1.593, -0.0315, 0.01075), (-1.591, -0.0315, -0.05639), (0.3301, -0.003473, 0.9168), (0.4499, -0.003515, 0.9384), (0.1321, -0.00354, 1.355), (0.05902, -0.003512, 1.362), (-0.04539, -0.003505, 1.591), (-0.007307, -0.003531, 1.599), (-0.01081, -0.003527, 1.627), (-0.1081, -0.003498, 1.682), (-0.1166, -0.003496, 1.718), (0.01439, -0.003522, 1.649), (0.5308, -0.00346, 0.5335), (0.661, -0.003507, 0.5452), (0.4608, -0.00346, 0.7139), (0.5776, -0.003507, 0.7366), (0.2827, -0.00353, 1.145), (0.1914, -0.003496, 1.136), (0.557, -0.00346, 0.3715), (0.6893, -0.003507, 0.4458), (0.5481, -0.00346, 0.2408), (0.7347, -0.003507, 0.3659), (0.5065, -0.00346, 0.2038), (0.7052, -0.003507, 0.3048), (0.4991, -0.003437, 0.1783), (0.7666, -0.003493, 0.2965), (0.5057, -0.003481, 0.1521), (0.7168, -0.00352, 0.2181), (0.7279, -0.003658, 0.00182), (0.5035, -0.003698, 0.001939), (0.7168, -0.003658, -0.2145), (0.5057, -0.003698, -0.1482), (0.7666, -0.003686, -0.2926), (0.4991, -0.003741, -0.1745), (0.7052, -0.003671, -0.3009), (0.5065, -0.003719, -0.2), (0.7347, -0.003671, -0.362), (0.5481, -0.003719, -0.2369), (0.6893, -0.003671, -0.4419), (0.557, -0.003719, -0.3676), (0.1914, -0.003682, -1.133), (0.2827, -0.003648, -1.142), (0.5776, -0.003672, -0.7327), (0.4608, -0.003719, -0.7101), (0.661, -0.003671, -0.5413), (0.5308, -0.003719, -0.5296), (0.01439, -0.003657, -1.645), (-0.1166, -0.003682, -1.714), (-0.1081, -0.00368, -1.678), (-0.01081, -0.003651, -1.623), (-0.007307, -0.003647, -1.595), (-0.04539, -0.003673, -1.587), (0.05902, -0.003667, -1.359), (0.1321, -0.003638, -1.351), (0.4499, -0.003663, -0.9346), (0.3301, -0.003706, -0.9129)], [], [(0, 1, 2), (1, 0, 3, 4), (4, 3, 5, 6), (6, 5, 7, 8), (7, 5, 9, 10), (6, 8, 12, 11), (8, 7, 13, 14), (24, 23, 22), (24, 22, 19), (21, 24, 19), (20, 19, 18), (21, 19, 20), (17, 20, 18), (17, 18, 30), (29, 17, 30), (16, 29, 30), (30, 15, 16), (16, 15, 28), (28, 15, 27), (26, 28, 27), (26, 27, 25), (32, 26, 25), (32, 25, 31), (34, 32, 31), (34, 31, 33), (36, 34, 33), (38, 36, 33), (40, 38, 33), (40, 33, 35), (41, 40, 35), (41, 35, 37), (41, 37, 39), (41, 39, 42), (43, 41, 42), (43, 42, 44), (43, 44, 46), (43, 46, 48), (43, 48, 50), (45, 43, 50), (47, 50, 52), (45, 50, 47), (49, 47, 52), (51, 49, 52), (51, 52, 58), (57, 51, 58), (57, 58, 56), (55, 57, 56), (55, 56, 68), (67, 55, 68), (67, 68, 53), (54, 67, 53), (54, 53, 65), (66, 54, 65), (63, 66, 65), (63, 65, 64), (62, 63, 64), (59, 62, 64), (59, 64, 61), (60, 59, 61), (19, 22, 61, 64)])
_uv = me_mefeybow_001.uv_layers.new(name='UVTex')
_uv.uv.foreach_set('vector', [0.0, 0.0, 1.0, 0.0, 1.0, 1.0, 0.0, 0.0, 1.0, 0.0, 1.0, 1.0, 0.0, 1.0, 0.0, 0.0, 1.0, 0.0, 1.0, 1.0, 0.0, 1.0, 0.0, 0.0, 1.0, 0.0, 1.0, 1.0, 0.0, 1.0, 0.0, 0.0, 1.0, 0.0, 1.0, 1.0, 0.0, 1.0, 0.0, 0.0, 1.0, 0.0, 1.0, 1.0, 0.0, 1.0, 0.0, 0.0, 1.0, 0.0, 1.0, 1.0, 0.0, 1.0, 0.0, 0.0, 1.0, 0.0, 1.0, 1.0, 0.0, 0.0, 1.0, 0.0, 1.0, 1.0, 0.0, 0.0, 1.0, 0.0, 1.0, 1.0, 0.0, 0.0, 1.0, 0.0, 1.0, 1.0, 0.0, 0.0, 1.0, 0.0, 1.0, 1.0, 0.0, 0.0, 1.0, 0.0, 1.0, 1.0, 0.0, 0.0, 1.0, 0.0, 1.0, 1.0, 0.0, 0.0, 1.0, 0.0, 1.0, 1.0, 0.0, 0.0, 1.0, 0.0, 1.0, 1.0, 1.0, 0.0, 1.0, 1.0, 0.0, 0.0, 1.0, 0.0, 1.0, 1.0, 0.0, 0.0, 0.0, 0.0, 1.0, 0.0, 1.0, 1.0, 0.0, 0.0, 1.0, 0.0, 1.0, 1.0, 0.0, 0.0, 1.0, 0.0, 1.0, 1.0, 0.0, 0.0, 1.0, 0.0, 1.0, 1.0, 0.0, 0.0, 1.0, 0.0, 1.0, 1.0, 0.0, 0.0, 1.0, 0.0, 1.0, 1.0, 0.0, 0.0, 1.0, 0.0, 1.0, 1.0, 0.0, 0.0, 1.0, 0.0, 1.0, 1.0, 0.0, 0.0, 1.0, 0.0, 1.0, 1.0, 0.0, 0.0, 1.0, 0.0, 1.0, 1.0, 0.0, 0.0, 1.0, 0.0, 1.0, 1.0, 0.0, 0.0, 1.0, 0.0, 1.0, 1.0, 0.0, 0.0, 1.0, 0.0, 1.0, 1.0, 0.0, 0.0, 1.0, 0.0, 1.0, 1.0, 0.0, 0.0, 1.0, 0.0, 1.0, 1.0, 0.0, 0.0, 1.0, 0.0, 1.0, 1.0, 0.0, 0.0, 1.0, 0.0, 1.0, 1.0, 0.0, 0.0, 1.0, 0.0, 1.0, 1.0, 0.0, 0.0, 1.0, 0.0, 1.0, 1.0, 0.0, 0.0, 1.0, 0.0, 1.0, 1.0, 0.0, 0.0, 1.0, 0.0, 1.0, 1.0, 0.0, 0.0, 1.0, 0.0, 1.0, 1.0, 0.0, 0.0, 1.0, 0.0, 1.0, 1.0, 0.0, 0.0, 1.0, 0.0, 1.0, 1.0, 0.0, 0.0, 1.0, 0.0, 1.0, 1.0, 0.0, 0.0, 1.0, 0.0, 1.0, 1.0, 0.0, 0.0, 1.0, 0.0, 1.0, 1.0, 0.0, 0.0, 1.0, 0.0, 1.0, 1.0, 0.0, 0.0, 1.0, 0.0, 1.0, 1.0, 0.0, 0.0, 1.0, 0.0, 1.0, 1.0, 0.0, 0.0, 1.0, 0.0, 1.0, 1.0, 0.0, 0.0, 1.0, 0.0, 1.0, 1.0, 0.0, 0.0, 1.0, 0.0, 1.0, 1.0, 0.0, 0.0, 1.0, 0.0, 1.0, 1.0, 0.0, 0.0, 1.0, 0.0, 1.0, 1.0, 0.0, 0.0, 1.0, 0.0, 1.0, 1.0, 0.0, 0.0, 1.0, 0.0, 1.0, 1.0, 0.0, 0.0, 1.0, 0.0, 1.0, 1.0, 0.0, 0.0, 1.0, 0.0, 1.0, 1.0, 0.0, 0.0, 1.0, 0.0, 1.0, 1.0, 0.0, 0.0, 1.0, 0.0, 1.0, 1.0, 0.0, 0.0, 1.0, 0.0, 1.0, 1.0, 0.0, 1.0])
me_mefeybow_001.materials.append(mat_whitemat_001)
me_mefeybow_001.use_remesh_preserve_volume = False
me_mefeybow_001.use_remesh_preserve_attributes = False
me_mefeybow_001.use_mirror_vertex_groups = False
me_mefeybow_001.update()
me_plane_011 = bpy.data.meshes.new('Plane.011')
me_plane_011.from_pydata([(1.288, -0.05483, -3.236e-05), (1.288, 0.05381, -3.237e-05), (-0.4915, -0.05483, -3.236e-05), (-0.4915, 0.05381, -3.237e-05), (-1.065, -0.0005032, -3.236e-05), (-1.061, 0.04365, -3.237e-05), (-1.048, 0.08611, -3.237e-05), (-1.027, 0.1252, -3.237e-05), (-0.9991, 0.1595, -3.237e-05), (-0.9648, 0.1877, -3.237e-05), (-0.9257, 0.2086, -3.237e-05), (-0.8832, 0.2215, -3.237e-05), (-0.839, 0.2258, -3.237e-05), (-0.7949, 0.2215, -3.237e-05), (-0.7524, 0.2086, -3.237e-05), (-0.7133, 0.1877, -3.237e-05), (-0.679, 0.1595, -3.237e-05), (-0.6509, 0.1252, -3.237e-05), (-0.6299, 0.08611, -3.237e-05), (-0.6171, 0.04365, -3.237e-05), (-0.6127, -0.0005035, -3.236e-05), (-0.6171, -0.04466, -3.236e-05), (-0.6299, -0.08712, -3.236e-05), (-0.6509, -0.1262, -3.236e-05), (-0.679, -0.1605, -3.236e-05), (-0.7133, -0.1887, -3.236e-05), (-0.7524, -0.2096, -3.236e-05), (-0.7949, -0.2225, -3.236e-05), (-0.839, -0.2268, -3.236e-05), (-0.8832, -0.2225, -3.236e-05), (-0.9257, -0.2096, -3.236e-05), (-0.9648, -0.1887, -3.236e-05), (-0.9991, -0.1605, -3.236e-05), (-1.027, -0.1262, -3.236e-05), (-1.048, -0.08712, -3.236e-05), (-1.061, -0.04466, -3.236e-05), (-0.9059, -0.1761, -3.236e-05), (-0.8618, -0.1805, -3.236e-05), (-0.8176, -0.1761, -3.236e-05), (-0.7752, -0.1633, -3.236e-05), (-0.826, -0.1343, -3.236e-05), (-0.9729, -0.395, -3.236e-05), (-0.8917, -0.3479, -3.236e-05), (-0.7955, -0.3327, -3.236e-05), (-0.7042, -0.299, -3.237e-05), (-0.6211, -0.2482, -3.237e-05), (-0.5496, -0.1821, -3.237e-05), (-0.4923, -0.1033, -3.237e-05), (-0.7842, -0.394, -3.236e-05), (-0.8238, -0.5181, -3.236e-05), (-0.6376, -0.3449, -3.235e-05), (-0.6098, -0.4287, -3.235e-05), (-0.6098, 0.4264, -3.238e-05), (-0.6376, 0.3426, -3.238e-05), (-0.8238, 0.5158, -3.239e-05), (-0.7842, 0.3917, -3.238e-05), (-0.4923, 0.1011, -3.238e-05), (-0.5496, 0.1798, -3.238e-05), (-0.6211, 0.2459, -3.238e-05), (-0.7042, 0.2967, -3.238e-05), (-0.7955, 0.3304, -3.239e-05), (-0.8917, 0.3456, -3.239e-05), (-0.9729, 0.3927, -3.239e-05), (-0.4631, -0.07192, -3.236e-05), (-0.196, -0.07192, -3.236e-05), (-0.2625, -0.1398, -3.236e-05), (-0.3965, -0.1398, -3.236e-05), (0.05615, -0.1398, -3.236e-05), (0.1901, -0.1398, -3.236e-05), (0.2567, -0.07192, -3.236e-05), (-0.0104, -0.07192, -3.236e-05), (-0.0362, 0.1393, -3.237e-05), (-0.1702, 0.1393, -3.237e-05), (-0.2367, 0.07143, -3.237e-05), (0.03034, 0.07143, -3.237e-05), (0.4283, 0.09795, -3.237e-05), (0.3017, 0.1098, -3.237e-05), (0.2159, 0.07143, -3.237e-05), (0.483, 0.07143, -3.237e-05)], [], [(2, 0, 1, 3), (36, 32, 31), (36, 31, 30), (37, 36, 30), (37, 30, 29), (38, 37, 29), (38, 29, 28), (39, 38, 28), (39, 28, 27), (24, 39, 27), (24, 27, 26), (24, 26, 25), (9, 8, 7), (9, 7, 6), (10, 9, 6), (10, 6, 5), (11, 10, 5), (11, 5, 4), (12, 11, 4), (12, 4, 35), (13, 12, 35), (13, 35, 34), (14, 13, 34), (14, 34, 33), (15, 14, 33), (15, 33, 32), (16, 15, 32), (16, 32, 36), (17, 16, 36), (18, 17, 36), (18, 36, 40), (19, 18, 40), (19, 40, 39), (20, 19, 39), (21, 20, 39), (21, 39, 24), (22, 21, 24), (23, 22, 24), (42, 41, 48), (43, 42, 48), (51, 47, 46), (44, 43, 48), (51, 46, 45), (45, 44, 48), (50, 45, 48), (51, 45, 50), (50, 48, 49), (53, 54, 55), (52, 53, 58), (53, 55, 58), (58, 55, 59), (52, 58, 57), (59, 55, 60), (52, 57, 56), (60, 55, 61), (61, 55, 62), (63, 66, 65, 64), (70, 67, 68, 69), (74, 71, 72, 73), (78, 75, 76, 77)])
_uv = me_plane_011.uv_layers.new(name='UVTex')
_uv.uv.foreach_set('vector', [0.0, 0.0, 1.0, 0.0, 1.0, 1.0, 0.0, 1.0, 0.0, 0.0, 1.0, 0.0, 1.0, 1.0, 0.0, 0.0, 1.0, 0.0, 1.0, 1.0, 0.0, 0.0, 1.0, 0.0, 1.0, 1.0, 0.0, 0.0, 1.0, 0.0, 1.0, 1.0, 0.0, 0.0, 1.0, 0.0, 1.0, 1.0, 0.0, 0.0, 1.0, 0.0, 1.0, 1.0, 0.0, 0.0, 1.0, 0.0, 1.0, 1.0, 0.0, 0.0, 1.0, 0.0, 1.0, 1.0, 0.0, 0.0, 1.0, 0.0, 1.0, 1.0, 0.0, 0.0, 1.0, 0.0, 1.0, 1.0, 0.0, 0.0, 1.0, 0.0, 1.0, 1.0, 0.0, 0.0, 1.0, 0.0, 1.0, 1.0, 0.0, 0.0, 1.0, 0.0, 1.0, 1.0, 0.0, 0.0, 1.0, 0.0, 1.0, 1.0, 0.0, 0.0, 1.0, 0.0, 1.0, 1.0, 0.0, 0.0, 1.0, 0.0, 1.0, 1.0, 0.0, 0.0, 1.0, 0.0, 1.0, 1.0, 0.0, 0.0, 1.0, 0.0, 1.0, 1.0, 0.0, 0.0, 1.0, 0.0, 1.0, 1.0, 0.0, 0.0, 1.0, 0.0, 1.0, 1.0, 0.0, 0.0, 1.0, 0.0, 1.0, 1.0, 0.0, 0.0, 1.0, 0.0, 1.0, 1.0, 0.0, 0.0, 1.0, 0.0, 1.0, 1.0, 0.0, 0.0, 1.0, 0.0, 1.0, 1.0, 0.0, 0.0, 1.0, 0.0, 1.0, 1.0, 0.0, 0.0, 1.0, 0.0, 1.0, 1.0, 0.0, 0.0, 1.0, 0.0, 1.0, 1.0, 0.0, 0.0, 1.0, 0.0, 1.0, 1.0, 0.0, 0.0, 1.0, 0.0, 1.0, 1.0, 0.0, 0.0, 1.0, 0.0, 1.0, 1.0, 0.0, 0.0, 1.0, 0.0, 1.0, 1.0, 0.0, 0.0, 1.0, 0.0, 1.0, 1.0, 0.0, 0.0, 1.0, 0.0, 1.0, 1.0, 0.0, 0.0, 1.0, 0.0, 1.0, 1.0, 0.0, 0.0, 1.0, 0.0, 1.0, 1.0, 0.0, 0.0, 1.0, 0.0, 1.0, 1.0, 0.0, 0.0, 1.0, 0.0, 1.0, 1.0, 0.0, 0.0, 1.0, 0.0, 1.0, 1.0, 0.0, 0.0, 1.0, 0.0, 1.0, 1.0, 0.0, 0.0, 1.0, 0.0, 1.0, 1.0, 0.0, 0.0, 1.0, 0.0, 1.0, 1.0, 0.0, 0.0, 1.0, 0.0, 1.0, 1.0, 0.0, 0.0, 1.0, 0.0, 1.0, 1.0, 0.0, 0.0, 1.0, 0.0, 1.0, 1.0, 0.0, 0.0, 1.0, 0.0, 1.0, 1.0, 0.0, 0.0, 1.0, 0.0, 1.0, 1.0, 0.0, 0.0, 1.0, 0.0, 1.0, 1.0, 0.0, 0.0, 1.0, 0.0, 1.0, 1.0, 0.0, 0.0, 1.0, 0.0, 1.0, 1.0, 0.0, 0.0, 1.0, 0.0, 1.0, 1.0, 0.0, 0.0, 1.0, 0.0, 1.0, 1.0, 0.0, 0.0, 1.0, 0.0, 1.0, 1.0, 0.0, 0.0, 1.0, 0.0, 1.0, 1.0, 0.0, 0.0, 1.0, 0.0, 1.0, 1.0, 0.0, 0.0, 1.0, 0.0, 1.0, 1.0, 0.0, 0.0, 1.0, 0.0, 1.0, 1.0, 0.0, 1.0, 0.0, 0.0, 1.0, 0.0, 1.0, 1.0, 0.0, 1.0, 0.0, 0.0, 1.0, 0.0, 1.0, 1.0, 0.0, 1.0, 0.0, 0.0, 1.0, 0.0, 1.0, 1.0, 0.0, 1.0])
me_plane_011.materials.append(mat_whitemat_005)
me_plane_011.use_remesh_preserve_volume = False
me_plane_011.use_remesh_preserve_attributes = False
me_plane_011.use_mirror_vertex_groups = False
me_plane_011.update()

# ---- objects
ob_immobilize = bpy.data.objects.new('Immobilize', me_mefeybow)
ob_cleave = bpy.data.objects.new('Cleave', me_plane_010)
ob_return = bpy.data.objects.new('Return', me_plane_009)
ob_lore = bpy.data.objects.new('Lore', me_circle_005)
ob_shield = bpy.data.objects.new('Shield', me_circle_003)
ob_heal = bpy.data.objects.new('Heal', me_plane_008)
ob_burn = bpy.data.objects.new('Burn', me_plane_007)
ob_freeze = bpy.data.objects.new('Freeze', me_plane_006)
ob_quake = bpy.data.objects.new('Quake', me_circle)
ob_bolt = bpy.data.objects.new('Bolt', me_plane_005)
ob_time_stop = bpy.data.objects.new('Time Stop', me_plane_001)
ob_revenge = bpy.data.objects.new('Revenge', me_melightshield_001)
ob_haste = bpy.data.objects.new('Haste', me_plane_016)
ob_block = bpy.data.objects.new('Block', me_plane_015)
ob_piercing_shot = bpy.data.objects.new('Piercing Shot', me_circle_001)
ob_warcry = bpy.data.objects.new('Warcry', me_plane_014)
ob_multishot = bpy.data.objects.new('Multishot', me_plane_004)
ob_bleed = bpy.data.objects.new('Bleed', me_plane_003)
ob_plane = bpy.data.objects.new('Plane', me_plane_002)
ob_swing = bpy.data.objects.new('Swing', me_plane)
ob_camera = bpy.data.objects.new('Camera', cam_camera_001)
ob_lamp = bpy.data.objects.new('Lamp', light_lamp_001)
ob_teleport = bpy.data.objects.new('Teleport', me_circle_004)
ob_shoot = bpy.data.objects.new('Shoot', me_mefeybow_001)
ob_channel = bpy.data.objects.new('Channel', me_plane_011)

# ---- transforms, parenting, visibility, modifiers, constraints
ob_immobilize.location = (0.0009003, -5.0, 0.0004816)
ob_immobilize.rotation_euler = (1.571, 3.142, -2.356)
ob_immobilize.scale = (1.742, 1.742, 1.742)
ob_immobilize.lock_rotations_4d = False
ob_immobilize.empty_display_type = 'ARROWS'
ob_immobilize.lineart.crease_threshold = 0.0
_vg = ob_immobilize.vertex_groups.new(name='BowString')
_m = ob_immobilize.modifiers.new('Armature', 'ARMATURE')
_m.use_bone_envelopes = True
_m = ob_immobilize.modifiers.new('Auto Smooth', 'NODES')
_m.node_group = ng_auto_smooth
_gi = [s.identifier for s in ng_auto_smooth.interface.items_tree if s.item_type == 'SOCKET' and s.in_out == 'INPUT']
_m[_gi[1]] = 1.396  # Angle
ob_cleave.location = (5.0, -15.0, -9.537e-07)
ob_cleave.rotation_euler = (-1.571, 9.63e-16, -0.7854)
ob_cleave.scale = (1.2, 1.2, 1.2)
ob_cleave.lock_rotations_4d = False
ob_cleave.empty_display_type = 'ARROWS'
ob_cleave.lineart.crease_threshold = 0.0
ob_return.location = (15.0, 5.0, 4.768e-07)
ob_return.rotation_euler = (-1.571, 9.63e-16, -0.7854)
ob_return.scale = (1.2, 1.2, 1.2)
ob_return.lock_rotations_4d = False
ob_return.empty_display_type = 'ARROWS'
ob_return.lineart.crease_threshold = 0.0
ob_lore.location = (10.0, 5.0, 4.768e-07)
ob_lore.scale = (1.2, 1.2, 1.2)
ob_lore.lock_rotations_4d = False
ob_lore.empty_display_type = 'ARROWS'
ob_lore.lineart.crease_threshold = 0.0
ob_shield.location = (15.0, -10.0, -4.768e-07)
ob_shield.scale = (1.56, 1.56, 1.56)
ob_shield.lock_rotations_4d = False
ob_shield.empty_display_type = 'ARROWS'
ob_shield.lineart.crease_threshold = 0.0
ob_heal.location = (15.0, -4.935, 7.451e-09)
ob_heal.scale = (1.32, 1.32, 1.32)
ob_heal.lock_rotations_4d = False
ob_heal.empty_display_type = 'ARROWS'
ob_heal.lineart.crease_threshold = 0.0
ob_burn.location = (9.939, -20.1, -9.537e-07)
ob_burn.scale = (1.458, 1.732, 1.458)
ob_burn.lock_rotations_4d = False
ob_burn.empty_display_type = 'ARROWS'
ob_burn.lineart.crease_threshold = 0.0
ob_freeze.location = (10.0, -15.0, -9.537e-07)
ob_freeze.scale = (1.505, 1.505, 1.505)
ob_freeze.lock_rotations_4d = False
ob_freeze.empty_display_type = 'ARROWS'
ob_freeze.lineart.crease_threshold = 0.0
ob_quake.location = (10.0, -10.0, -4.768e-07)
ob_quake.scale = (1.2, 1.2, 1.2)
ob_quake.lock_rotations_4d = False
ob_quake.empty_display_type = 'ARROWS'
ob_quake.lineart.crease_threshold = 0.0
ob_bolt.location = (10.0, -5.0, 2.22e-15)
ob_bolt.scale = (1.2, 1.2, 1.2)
ob_bolt.lock_rotations_4d = False
ob_bolt.empty_display_type = 'ARROWS'
ob_bolt.lineart.crease_threshold = 0.0
ob_time_stop.location = (15.0, -20.0, -9.537e-07)
ob_time_stop.scale = (1.295, 1.295, 1.295)
ob_time_stop.lock_rotations_4d = False
ob_time_stop.empty_display_type = 'ARROWS'
ob_time_stop.lineart.crease_threshold = 0.0
ob_revenge.location = (5.0, -20.0, -9.537e-07)
ob_revenge.rotation_euler = (-1.359, 0.4711, 0.4415)
ob_revenge.scale = (7.089, 7.089, 7.089)
ob_revenge.lock_rotations_4d = False
ob_revenge.empty_display_type = 'ARROWS'
ob_revenge.color = (0.0, 0.0, 0.0, 1.0)
ob_revenge.lineart.crease_threshold = 0.0
_m = ob_revenge.modifiers.new('EdgeSplit', 'EDGE_SPLIT')
_m.use_edge_angle = False
ob_haste.location = (0.0, -15.0, -9.537e-07)
ob_haste.scale = (0.96, 0.96, 0.96)
ob_haste.lock_rotations_4d = False
ob_haste.empty_display_type = 'ARROWS'
ob_haste.lineart.crease_threshold = 0.0
ob_block.location = (15.0, 0.0, 1.11e-15)
ob_block.rotation_euler = (-1.571, -2.22e-16, 2.22e-16)
ob_block.scale = (1.2, 1.2, 1.2)
ob_block.lock_rotations_4d = False
ob_block.empty_display_type = 'ARROWS'
ob_block.lineart.crease_threshold = 0.0
ob_piercing_shot.location = (3.331e-15, -10.0, -9.537e-07)
ob_piercing_shot.scale = (2.16, 2.16, 2.16)
ob_piercing_shot.lock_rotations_4d = False
ob_piercing_shot.empty_display_type = 'ARROWS'
ob_piercing_shot.lineart.crease_threshold = 0.0
ob_warcry.location = (5.0, -10.0, -4.768e-07)
ob_warcry.scale = (1.568, 1.568, 1.568)
ob_warcry.lock_rotations_4d = False
ob_warcry.empty_display_type = 'ARROWS'
ob_warcry.lineart.crease_threshold = 0.0
ob_multishot.location = (1.11e-15, -20.0, -4.768e-07)
ob_multishot.rotation_euler = (-1.571, -9.232e-10, -0.7542)
ob_multishot.scale = (0.972, 0.972, 0.972)
ob_multishot.lock_rotations_4d = False
ob_multishot.empty_display_type = 'ARROWS'
ob_multishot.lineart.crease_threshold = 0.0
ob_bleed.location = (5.0, -5.0, 1.041e-15)
ob_bleed.rotation_euler = (-1.571, 9.63e-16, -0.7854)
ob_bleed.scale = (1.2, 1.2, 1.2)
ob_bleed.lock_rotations_4d = False
ob_bleed.empty_display_type = 'ARROWS'
ob_bleed.lineart.crease_threshold = 0.0
ob_plane.location = (6.0, -9.0, -0.4)
ob_plane.scale = (5.6, 5.6, 5.6)
ob_plane.lock_rotations_4d = False
ob_plane.empty_display_type = 'ARROWS'
ob_plane.lineart.crease_threshold = 0.0
ob_swing.location = (5.0, 0.0, 4.768e-07)
ob_swing.rotation_euler = (-1.571, 9.63e-16, -0.7854)
ob_swing.scale = (1.2, 1.2, 1.2)
ob_swing.lock_rotations_4d = False
ob_swing.empty_display_type = 'ARROWS'
ob_swing.lineart.crease_threshold = 0.0
ob_camera.location = (7.461, -10.02, 5.0)
ob_camera.lock_rotations_4d = False
ob_camera.empty_display_type = 'ARROWS'
ob_camera.lineart.crease_threshold = 0.0
ob_lamp.location = (-20.23, 4.5, 8.839)
ob_lamp.rotation_euler = (0.346, 0.249, -2.883)
ob_lamp.lock_rotations_4d = False
ob_lamp.empty_display_type = 'ARROWS'
ob_lamp.lineart.crease_threshold = 0.0
ob_teleport.location = (15.0, -15.0, -9.537e-07)
ob_teleport.rotation_euler = (0.7271, 1.095, 2.359)
ob_teleport.scale = (1.56, 1.56, 1.56)
ob_teleport.lock_rotations_4d = False
ob_teleport.empty_display_type = 'ARROWS'
ob_teleport.lineart.crease_threshold = 0.0
ob_shoot.location = (0.0009003, -0.000164, 0.0004816)
ob_shoot.rotation_euler = (1.571, 3.142, -2.356)
ob_shoot.scale = (1.742, 1.742, 1.742)
ob_shoot.lock_rotations_4d = False
ob_shoot.empty_display_type = 'ARROWS'
ob_shoot.lineart.crease_threshold = 0.0
_vg = ob_shoot.vertex_groups.new(name='BowString')
_m = ob_shoot.modifiers.new('Armature', 'ARMATURE')
_m.use_bone_envelopes = True
_m = ob_shoot.modifiers.new('Auto Smooth', 'NODES')
_m.node_group = ng_auto_smooth
_gi = [s.identifier for s in ng_auto_smooth.interface.items_tree if s.item_type == 'SOCKET' and s.in_out == 'INPUT']
_m[_gi[1]] = 1.396  # Angle
ob_channel.location = (10.0, 0.0, 1.431e-05)
ob_channel.rotation_euler = (3.127e-08, 9.63e-16, -2.356)
ob_channel.scale = (2.209, 2.209, 2.209)
ob_channel.lock_rotations_4d = False
ob_channel.empty_display_type = 'ARROWS'
ob_channel.lineart.crease_threshold = 0.0
_vg = ob_channel.vertex_groups.new(name='BowString')

# ---- collection membership
col_collection_1.objects.link(ob_immobilize)
col_collection_1.objects.link(ob_cleave)
col_collection_1.objects.link(ob_return)
col_collection_1.objects.link(ob_lore)
col_collection_1.objects.link(ob_shield)
col_collection_1.objects.link(ob_heal)
col_collection_1.objects.link(ob_burn)
col_collection_1.objects.link(ob_freeze)
col_collection_1.objects.link(ob_quake)
col_collection_1.objects.link(ob_bolt)
col_collection_1.objects.link(ob_time_stop)
col_collection_1.objects.link(ob_revenge)
col_collection_1.objects.link(ob_haste)
col_collection_1.objects.link(ob_block)
col_collection_1.objects.link(ob_piercing_shot)
col_collection_1.objects.link(ob_warcry)
col_collection_1.objects.link(ob_multishot)
col_collection_1.objects.link(ob_bleed)
col_collection_1.objects.link(ob_plane)
col_collection_1.objects.link(ob_swing)
col_collection_1.objects.link(ob_camera)
col_collection_1.objects.link(ob_lamp)
col_collection_1.objects.link(ob_teleport)
col_collection_1.objects.link(ob_shoot)
col_collection_1.objects.link(ob_channel)

# ---- scene / render settings (as saved in the file)
scene.camera = ob_camera
scene.frame_start = 1; scene.frame_end = 250; scene.frame_set(1)
scene.render.engine = 'BLENDER_EEVEE_NEXT'
scene.render.image_settings.color_mode = 'RGB'
scene.render.image_settings.compression = 90
scene.render.resolution_x = 256
scene.render.resolution_y = 320
scene.render.resolution_percentage = 50
scene.render.pixel_aspect_x = 100.0
scene.render.pixel_aspect_y = 100.0
scene.render.fps = 25
scene.render.dither_intensity = 0.0
scene.render.use_compositing = False
scene.render.use_sequencer = False
scene.render.bake_margin = 2
scene.render.bake_bias = 0.0
scene.render.use_stamp_time = False
scene.render.use_stamp_date = False
scene.render.use_stamp_frame = False
scene.render.use_stamp_camera = False
scene.render.use_stamp_scene = False
scene.render.use_stamp_filename = False
scene.render.use_stamp_render_time = False
scene.render.stamp_font_size = 0
scene.cycles.use_denoising = False
scene.cycles.samples = 10
scene.cycles.sampling_pattern = 'TABULATED_SOBOL'
scene.cycles.light_sampling_threshold = 0.0
scene.cycles.use_adaptive_sampling = False
scene.cycles.use_light_tree = False
scene.cycles.blur_glossy = 0.0
scene.cycles.volume_bounces = 1
scene.cycles.pixel_filter_type = 'GAUSSIAN'
scene.cycles.sample_clamp_indirect = 0.0
scene.view_settings.view_transform = 'Raw'
bpy.context.view_layer.update()
